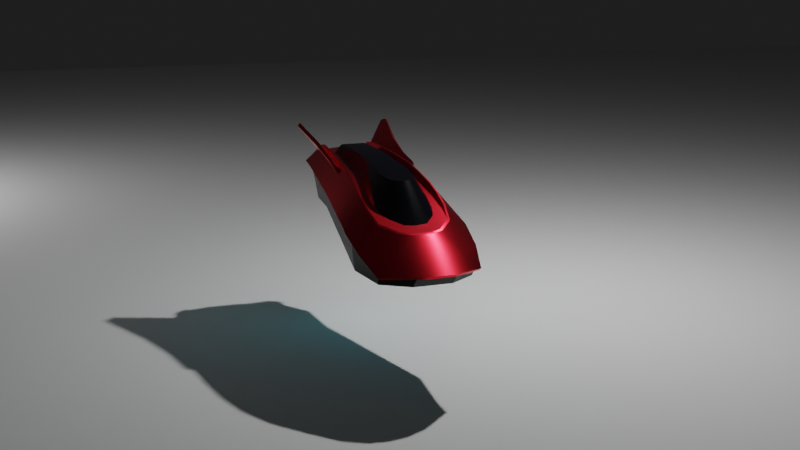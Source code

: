 # Source: Hovercar.blend  (saved by Blender 2.81.16; exported with 4.5.12 LTS)
import bpy
from mathutils import Matrix  # noqa: F401  (used for matrix-valued properties, if any)

bpy.ops.wm.read_factory_settings(use_empty=True)
scene = bpy.context.scene
scene.name = 'Scene'

# ---- collections
col_collection = bpy.data.collections.new('Collection'); scene.collection.children.link(col_collection)
col_hovercar = bpy.data.collections.new('Hovercar'); scene.collection.children.link(col_hovercar)

# ---- materials (node trees are filled in below, after node groups)
mat_chassis = bpy.data.materials.new('Chassis')
mat_chassis.alpha_threshold = 0.0
mat_chassis.use_transparent_shadow = False
mat_chassis.line_color = (0.0, 0.0, 0.0, 1.0)
mat_glow = bpy.data.materials.new('Glow')
mat_frame = bpy.data.materials.new('Frame')
mat_frame.use_transparent_shadow = False
mat_canopy = bpy.data.materials.new('Canopy')
mat_canopy.use_transparent_shadow = False

# ---- material node trees
mat_chassis.use_nodes = True; mat_chassis.node_tree.nodes.clear()
_N = mat_chassis.node_tree.nodes; _L = mat_chassis.node_tree.links
n0 = _N.new('ShaderNodeOutputMaterial'); n0.name = 'Material Output'; n0.location = (300, 300)
n1 = _N.new('ShaderNodeBsdfPrincipled'); n1.name = 'Principled BSDF'; n1.location = (10, 300)
n1.distribution = 'GGX'
n1.subsurface_method = 'BURLEY'
n1.inputs[0].default_value = (0.8, 0.008865, 0.02536, 1.0)
n1.inputs[1].default_value = 1.0
n1.inputs[2].default_value = 0.2821
n1.inputs[3].default_value = 1.45
n1.inputs[19].default_value = 0.1816
n1.inputs[20].default_value = 0.03042
n1.inputs[27].default_value = (0.0, 0.0, 0.0, 1.0)
n1.inputs[28].default_value = 1.0
_L.new(n1.outputs[0], n0.inputs[0])
n0.is_active_output = True
mat_glow.use_nodes = True; mat_glow.node_tree.nodes.clear()
_N = mat_glow.node_tree.nodes; _L = mat_glow.node_tree.links
n0 = _N.new('ShaderNodeOutputMaterial'); n0.name = 'Material Output'; n0.location = (300, 300)
n0.target = 'CYCLES'
n1 = _N.new('ShaderNodeBsdfPrincipled'); n1.name = 'Principled BSDF'; n1.location = (10, 300)
n1.distribution = 'GGX'
n1.subsurface_method = 'BURLEY'
n1.inputs[3].default_value = 1.45
n1.inputs[27].default_value = (0.01698, 0.826, 1.0, 1.0)
n1.inputs[28].default_value = 1.0
n2 = _N.new('ShaderNodeOutputMaterial'); n2.name = 'Material Output.001'; n2.location = (0, 0)
n2.target = 'EEVEE'
n3 = _N.new('ShaderNodeMixShader'); n3.name = 'Mix Shader'; n3.location = (0, 0)
n3.label = 'Disable Shadow'
n3.hide = True
n4 = _N.new('ShaderNodeLightPath'); n4.name = 'Light Path'; n4.location = (0, 0)
n4.hide = True
n5 = _N.new('ShaderNodeBsdfTransparent'); n5.name = 'Transparent BSDF'; n5.location = (0, 0)
n5.hide = True
_L.new(n1.outputs[0], n0.inputs[0])
_L.new(n1.outputs[0], n3.inputs[1])
_L.new(n3.outputs[0], n2.inputs[0])
_L.new(n4.outputs[1], n3.inputs[0])
_L.new(n5.outputs[0], n3.inputs[2])
n0.is_active_output = True
mat_frame.use_nodes = True; mat_frame.node_tree.nodes.clear()
_N = mat_frame.node_tree.nodes; _L = mat_frame.node_tree.links
n0 = _N.new('ShaderNodeOutputMaterial'); n0.name = 'Material Output'; n0.location = (300, 300)
n1 = _N.new('ShaderNodeBsdfPrincipled'); n1.name = 'Principled BSDF'; n1.location = (10, 300)
n1.distribution = 'GGX'
n1.subsurface_method = 'BURLEY'
n1.inputs[0].default_value = (0.01183, 0.01183, 0.01183, 1.0)
n1.inputs[1].default_value = 1.0
n1.inputs[3].default_value = 1.45
n1.inputs[27].default_value = (0.0, 0.0, 0.0, 1.0)
n1.inputs[28].default_value = 1.0
_L.new(n1.outputs[0], n0.inputs[0])
n0.is_active_output = True
mat_canopy.use_nodes = True; mat_canopy.node_tree.nodes.clear()
_N = mat_canopy.node_tree.nodes; _L = mat_canopy.node_tree.links
n0 = _N.new('ShaderNodeOutputMaterial'); n0.name = 'Material Output'; n0.location = (300, 300)
n1 = _N.new('ShaderNodeBsdfPrincipled'); n1.name = 'Principled BSDF'; n1.location = (10, 300)
n1.distribution = 'GGX'
n1.subsurface_method = 'BURLEY'
n1.inputs[0].default_value = (0.0006603, 0.0009105, 0.003795, 1.0)
n1.inputs[2].default_value = 0.1768
n1.inputs[3].default_value = 1.45
n1.inputs[27].default_value = (0.0, 0.0, 0.0, 1.0)
n1.inputs[28].default_value = 1.0
_L.new(n1.outputs[0], n0.inputs[0])
n0.is_active_output = True

# ---- world
world_world = bpy.data.worlds.new('World'); scene.world = world_world
world_world.use_nodes = True; world_world.node_tree.nodes.clear()
_N = world_world.node_tree.nodes; _L = world_world.node_tree.links
n0 = _N.new('ShaderNodeOutputWorld'); n0.name = 'World Output'; n0.location = (300, 300)
n1 = _N.new('ShaderNodeBackground'); n1.name = 'Background'; n1.location = (10, 300)
n1.inputs[0].default_value = (0.01261, 0.01261, 0.01261, 1.0)
_L.new(n1.outputs[0], n0.inputs[0])
n0.is_active_output = True
world_world.color = (0.05088, 0.05088, 0.05088)
world_world.use_sun_shadow = False
world_world.sun_shadow_jitter_overblur = 0.0

# ---- cameras
cam_camera = bpy.data.cameras.new('Camera')
cam_camera.clip_end = 100.0
cam_camera.ortho_scale = 7.314

# ---- lights
light_light = bpy.data.lights.new('Light', 'POINT')
light_light.transmission_factor = 0.0
light_light.energy = 2000.0
light_light.shadow_soft_size = 0.1
light_light.shadow_maximum_resolution = 0.006
light_light.use_absolute_resolution = True
light_light_001 = bpy.data.lights.new('Light.001', 'POINT')
light_light_001.transmission_factor = 0.0
light_light_001.energy = 2000.0
light_light_001.shadow_soft_size = 0.1
light_light_001.shadow_maximum_resolution = 0.006
light_light_001.use_absolute_resolution = True
light_light_002 = bpy.data.lights.new('Light.002', 'POINT')
light_light_002.color = (0.01698, 0.826, 1.0)
light_light_002.transmission_factor = 0.0
light_light_002.energy = 68.4
light_light_002.shadow_soft_size = 0.55
light_light_002.shadow_maximum_resolution = 0.006
light_light_002.use_absolute_resolution = True

# ---- meshes
me_plane = bpy.data.meshes.new('Plane')
me_plane.from_pydata([(-1.0, -1.0, 0.0), (1.0, -1.0, 0.0), (-1.0, 1.0, 0.0), (1.0, 1.0, 0.0)], [], [(0, 1, 3, 2)])
_uv = me_plane.uv_layers.new(name='UVMap')
_uv.uv.foreach_set('vector', [0.0, 0.0, 1.0, 0.0, 1.0, 1.0, 0.0, 1.0])
me_plane.use_remesh_fix_poles = True
me_plane.use_remesh_preserve_attributes = False
me_plane.use_mirror_vertex_groups = False
me_plane.update()
me_cube = bpy.data.meshes.new('Cube')
me_cube.from_pydata([(0.4106, 1.87, 0.8505), (0.549, 0.149, 0.7564), (0.6119, -1.232, 0.3419), (0.0, -2.696, -0.3542), (0.0, 2.193, 0.6424), (0.6701, 1.702, 0.481), (0.0, -2.354, -0.5854), (0.834, -1.229, -0.5854), (0.7391, -2.068, -0.5854), (0.3127, -2.559, -0.3878), (0.0, -2.559, -0.3878), (0.0, -2.305, -0.1314), (0.6077, -0.631, 0.5679), (0.0, -1.669, 0.1507), (0.0, -1.097, 0.7219), (0.0, -0.6046, 0.8036), (0.0, 0.5142, 0.9055), (0.0, 1.422, 0.9055), (0.0, 1.608, 0.7501), (0.3612, -1.42, 0.2227), (0.1653, -1.034, 0.7327), (0.4627, -0.8939, 0.3936), (0.2467, -0.8219, 0.7677), (0.4422, -0.628, 0.4713), (0.2592, -0.6045, 0.8037), (0.2161, -0.9452, 0.7473), (0.4488, -1.168, 0.3029), (0.09202, -1.085, 0.724), (0.1886, -1.634, 0.159), (0.2079, 0.5142, 0.9055), (0.2079, 1.422, 0.9055), (0.0, -0.1682, 0.8531), (0.2296, -0.1673, 0.8531), (0.364, -0.1806, 0.5797), (0.2895, 0.5122, 0.6814), (0.2664, 1.614, 0.7449), (0.0, 0.1562, 0.8847), (0.2142, 0.1568, 0.8847), (0.3157, 0.1515, 0.6449), (0.0, 2.169, 0.7337), (0.8125, -2.239, -0.4377), (0.4679, -2.543, -0.376), (0.2091, -2.67, -0.3612), (0.9346, -1.756, -0.2059), (0.0, -1.904, 0.09455), (0.3419, 2.107, 0.7127), (0.4986, 0.149, 0.6403), (0.5896, -1.233, 0.2833), (0.5573, -0.631, 0.4714), (0.5491, -1.542, 0.1841), (0.3104, -1.835, 0.1088), (0.6186, -0.9094, 0.472), (0.5783, -0.8946, 0.394), (0.5783, -0.2428, 0.6716), (0.5279, -0.2428, 0.568), (0.5099, 0.6366, 0.8073), (0.4595, 0.6366, 0.692), (0.4316, 1.616, 0.867), (0.3812, 1.616, 0.7448), (0.0, 0.9688, 0.9132), (0.2079, 0.9688, 0.9132), (0.278, 1.064, 0.7336), (0.4707, 1.127, 0.8448), (0.4203, 1.127, 0.7389), (0.9802, -1.253, 0.0005722), (0.6495, 2.18, 0.5185), (0.8384, 0.2242, 0.2991), (0.7526, 1.135, 0.4233), (0.5426, -2.192, -0.1906), (0.23, -2.292, -0.1389), (0.1547, -1.901, 0.09396), (0.6441, -1.224, 0.3305), (0.5818, -1.562, 0.1604), (0.4389, 1.855, 0.8456), (0.5733, 0.159, 0.7551), (0.6321, -0.621, 0.5666), (0.643, -0.8994, 0.4707), (0.6027, -0.2328, 0.6703), (0.5343, 0.6466, 0.806), (0.4559, 1.626, 0.8657), (0.4951, 1.137, 0.8436), (0.0, -1.95, 0.0799), (0.3426, -1.856, 0.09235), (0.1626, -1.945, 0.07894), (0.917, -0.5929, 0.1445), (0.9486, -0.9213, 0.08236), (0.8777, -0.1843, 0.2218), (0.7992, 0.6412, 0.3559), (0.6979, 1.711, 0.5006), (0.1857, 2.15, 0.7232), (0.2272, 2.193, 0.634), (0.2272, 2.228, 0.6532), (0.0, 2.241, 0.6616), (0.5198, 2.26, 0.5285), (0.3521, 2.203, 0.6432), (0.5069, 2.232, 0.5093), (0.3521, 2.193, 0.624), (0.7847, -2.237, -0.4618), (0.9068, -1.756, -0.23), (0.9524, -1.253, -0.02352), (0.6217, 2.168, 0.5019), (0.8106, 0.2242, 0.275), (0.7248, 1.135, 0.3992), (0.8892, -0.5929, 0.1204), (0.9208, -0.9213, 0.05826), (0.8499, -0.1843, 0.1977), (0.7714, 0.6412, 0.3318), (0.3127, -2.354, -0.5854), (0.0, -2.672, -0.3931), (0.4679, -2.519, -0.415), (0.2091, -2.646, -0.4001), (0.5471, 2.055, 0.449), (1.448e-16, 2.129, 0.5705), (0.0, 0.9913, 0.0429), (0.5471, 0.9389, 0.04498), (0.3526, 0.9776, 0.04242), (0.3526, 1.157, -0.2698), (0.3526, 2.241, 0.3425), (0.3526, 2.129, 0.5705), (0.0, 2.203, 0.5666), (0.2286, 2.203, 0.5666), (0.4295, 2.203, 0.5666), (0.0, 1.767, 0.1926), (0.583, 1.767, 0.1926), (0.355, 2.203, 0.5666), (0.6095, 1.678, 0.587), (0.9051, -1.245, 0.007747), (0.5688, 2.041, 0.4303), (0.7876, -2.134, -0.3909), (0.0, -2.068, -0.5854), (0.0, -1.229, -0.5854), (0.3526, 1.874, -0.1474), (0.5471, 1.473, 0.2557), (0.4982, 1.946, 0.7536), (0.6479, 0.1773, 0.6268), (0.5676, 1.136, 0.7253), (0.4623, 1.891, 0.8093), (0.6028, 0.1662, 0.7045), (0.5637, 0.646, 0.7561), (0.4828, 1.635, 0.8251), (0.5237, 1.137, 0.7969), (0.6088, 0.6451, 0.6794), (0.524, 1.65, 0.763), (0.8344, 2.005, 1.177), (0.7964, 2.111, 1.144), (0.6838, 0.7273, 0.8153), (0.7209, 1.29, 0.9653), (0.7887, 1.995, 1.227), (0.7444, 2.108, 1.19), (0.656, 0.2673, 0.7586), (0.6461, 0.7218, 0.8499), (0.6725, 1.283, 1.002), (0.6901, 0.2764, 0.7187), (0.3222, 1.158, -0.2698), (0.2917, 1.16, -0.2697), (0.2612, 1.161, -0.2697), (0.2308, 1.162, -0.2696), (0.2003, 1.163, -0.2696), (0.1699, 1.164, -0.2696), (0.1394, 1.165, -0.2695), (0.1089, 1.166, -0.2695), (0.07849, 1.168, -0.2694), (0.04803, 1.169, -0.2694), (0.01757, 1.17, -0.2694), (0.3222, 2.241, 0.3425), (0.2917, 2.241, 0.3425), (0.2612, 2.241, 0.3425), (0.2308, 2.241, 0.3425), (0.2003, 2.241, 0.3425), (0.1699, 2.241, 0.3425), (0.1394, 2.241, 0.3425), (0.1089, 2.241, 0.3425), (0.07849, 2.241, 0.3425), (0.04803, 2.241, 0.3425), (0.01757, 2.241, 0.3425), (0.3222, 2.129, 0.5705), (0.2917, 2.129, 0.5705), (0.2612, 2.129, 0.5705), (0.2308, 2.129, 0.5705), (0.2003, 2.129, 0.5705), (0.1699, 2.129, 0.5705), (0.1394, 2.129, 0.5705), (0.1089, 2.129, 0.5705), (0.07849, 2.129, 0.5705), (0.04803, 2.129, 0.5705), (0.01757, 2.129, 0.5705), (0.01757, 0.9901, 0.04286), (0.04803, 0.989, 0.04282), (0.07849, 0.9878, 0.04278), (0.1089, 0.9867, 0.04274), (0.1394, 0.9856, 0.0427), (0.1699, 0.9844, 0.04266), (0.2003, 0.9833, 0.04262), (0.2308, 0.9822, 0.04258), (0.2612, 0.981, 0.04254), (0.2917, 0.9799, 0.0425), (0.3222, 0.9787, 0.04246), (0.01757, 1.88, -0.1472), (0.04803, 1.88, -0.1472), (0.07849, 1.879, -0.1472), (0.1089, 1.879, -0.1472), (0.1394, 1.878, -0.1473), (0.1699, 1.877, -0.1473), (0.2003, 1.877, -0.1473), (0.2308, 1.876, -0.1473), (0.2612, 1.876, -0.1473), (0.2917, 1.875, -0.1474), (0.3222, 1.875, -0.1474), (0.0, 2.074, 0.5427), (0.0, 2.179, 0.3478), (0.0, 1.848, -0.09438), (0.0, 1.197, -0.2129), (0.0, 1.045, 0.0735), (0.01943, 1.197, -0.2134), (0.01718, 2.179, 0.3478), (0.01757, 2.074, 0.5427), (0.3233, 1.185, -0.2138), (0.2928, 1.186, -0.2133), (0.2623, 1.188, -0.2137), (0.2319, 1.188, -0.2132), (0.2014, 1.19, -0.2136), (0.1709, 1.19, -0.2131), (0.1405, 1.192, -0.2135), (0.11, 1.193, -0.213), (0.07959, 1.195, -0.2134), (0.0491, 1.195, -0.2129), (0.3219, 2.179, 0.3481), (0.2915, 2.179, 0.3481), (0.261, 2.179, 0.348), (0.2305, 2.179, 0.348), (0.2001, 2.179, 0.348), (0.1696, 2.179, 0.348), (0.1392, 2.179, 0.3479), (0.1087, 2.179, 0.3479), (0.07825, 2.179, 0.3479), (0.04779, 2.179, 0.3479), (0.3222, 2.074, 0.5427), (0.2917, 2.074, 0.5427), (0.2612, 2.074, 0.5427), (0.2308, 2.074, 0.5427), (0.2003, 2.074, 0.5427), (0.1699, 2.074, 0.5427), (0.1394, 2.074, 0.5427), (0.1089, 2.074, 0.5427), (0.07849, 2.074, 0.5427), (0.04803, 2.074, 0.5427), (0.02048, 1.044, 0.07346), (0.04989, 1.043, 0.07344), (0.08035, 1.042, 0.0734), (0.1108, 1.041, 0.07336), (0.1413, 1.04, 0.07332), (0.1717, 1.039, 0.07328), (0.2022, 1.037, 0.07324), (0.2326, 1.036, 0.0732), (0.2631, 1.035, 0.07315), (0.2936, 1.034, 0.07311), (0.324, 1.033, 0.07307), (0.01724, 1.848, -0.09412), (0.04776, 1.847, -0.09436), (0.07822, 1.847, -0.09417), (0.1087, 1.846, -0.09437), (0.1391, 1.846, -0.09419), (0.1696, 1.845, -0.09438), (0.2001, 1.844, -0.0942), (0.2305, 1.844, -0.09439), (0.261, 1.843, -0.09422), (0.2914, 1.843, -0.09441), (0.3219, 1.842, -0.09423), (0.4174, 0.9699, 0.04293), (0.4823, 0.9544, 0.04396), (0.5471, 1.054, -0.1569), (0.4823, 1.095, -0.202), (0.4174, 1.137, -0.2472), (0.5471, 2.097, 0.3783), (0.4823, 2.155, 0.364), (0.4174, 2.212, 0.3497), (0.4823, 2.072, 0.5182), (0.4174, 2.11, 0.5531), (0.4174, 1.849, -0.1325), (0.4823, 1.8, -0.1028), (0.5471, 1.751, -0.073), (0.385, 0.9699, 0.04293), (0.385, 1.137, -0.2472), (0.385, 2.212, 0.3497), (0.385, 2.11, 0.5531), (0.385, 1.849, -0.1325), (0.4499, 0.9544, 0.04396), (0.4499, 1.095, -0.202), (0.4499, 2.155, 0.364), (0.4499, 2.072, 0.5182), (0.4499, 1.8, -0.1028), (0.5147, 0.9389, 0.04498), (0.5147, 1.054, -0.1569), (0.5147, 2.097, 0.3783), (0.5147, 2.034, 0.4833), (0.5147, 1.751, -0.073), (0.3876, 1.022, 0.04396), (0.3876, 1.164, -0.202), (0.3876, 2.155, 0.364), (0.3876, 2.057, 0.5463), (0.3876, 1.8, -0.1028), (0.3484, 1.022, 0.04396), (0.3484, 1.164, -0.202), (0.3484, 2.155, 0.364), (0.3484, 2.057, 0.5463), (0.3484, 1.8, -0.1028), (0.4527, 1.998, 0.542), (0.4527, 1.022, 0.04498), (0.4527, 1.137, -0.1569), (0.4527, 2.097, 0.3783), (0.4527, 1.751, -0.073), (0.415, 1.022, 0.04498), (0.415, 1.137, -0.1569), (0.415, 2.097, 0.3783), (0.415, 1.998, 0.542), (0.415, 1.751, -0.073), (0.5184, 1.942, 0.5598), (0.5184, 0.9886, 0.08221), (0.5184, 1.104, -0.1196), (0.5184, 2.041, 0.3962), (0.5184, 1.716, -0.03266), (0.4806, 0.9886, 0.08221), (0.4806, 1.104, -0.1196), (0.4806, 2.041, 0.3962), (0.4806, 1.942, 0.5598), (0.4806, 1.716, -0.03266)], [], [(28, 19, 20, 27), (26, 21, 22, 25), (21, 23, 24, 22), (19, 26, 25, 20), (13, 28, 27, 14), (31, 15, 24, 32), (24, 15, 22), (36, 31, 32, 37), (22, 15, 25), (15, 20, 25), (20, 15, 27), (27, 15, 14), (59, 16, 29, 60), (32, 24, 23, 33), (37, 32, 33, 38), (60, 29, 34, 61), (29, 37, 38, 34), (16, 36, 37, 29), (18, 17, 30, 35), (57, 0, 45, 58), (53, 1, 46, 54), (51, 12, 48, 52), (28, 13, 44, 70), (2, 47, 49), (19, 28, 50, 49), (26, 19, 49, 47), (2, 51, 52, 47), (21, 26, 47, 52), (23, 21, 52, 48), (12, 53, 54, 48), (33, 23, 48, 54), (38, 33, 54, 46), (1, 55, 56, 46), (34, 38, 46, 56), (61, 34, 56, 63), (62, 57, 58, 63), (55, 62, 63, 56), (35, 61, 63, 58), (30, 60, 61, 35), (17, 59, 60, 30), (72, 71, 2, 49), (72, 49, 50, 82), (81, 11, 69, 83), (68, 43, 72, 82), (69, 42, 41, 68), (11, 3, 42, 69), (50, 28, 70), (83, 69, 68, 82), (68, 41, 40, 43), (43, 64, 71, 72), (0, 57, 79, 73), (62, 55, 78, 80), (53, 12, 75, 77), (57, 62, 80, 79), (55, 1, 74, 78), (1, 53, 77, 74), (12, 51, 76, 75), (51, 2, 71, 76), (70, 83, 82, 50), (44, 81, 83, 70), (45, 89, 35, 58), (35, 89, 39, 18), (0, 73, 65, 45), (92, 91, 90, 4), (45, 65, 93, 94), (91, 94, 96, 90), (89, 45, 94, 91), (91, 92, 39, 89), (94, 93, 95, 121, 96), (65, 73, 79, 88), (67, 88, 79, 80), (87, 67, 80, 78), (66, 87, 78, 74), (86, 66, 74, 77), (84, 86, 77, 75), (85, 84, 75, 76), (64, 85, 76, 71), (84, 85, 104, 103), (87, 66, 101, 106), (67, 87, 106, 102), (86, 84, 103, 105), (43, 40, 97, 98), (88, 67, 102, 5), (65, 88, 5, 100), (85, 64, 99, 104), (64, 43, 98, 99), (66, 86, 105, 101), (42, 3, 108, 110), (41, 42, 110, 109), (41, 109, 97, 40), (65, 100, 95, 93), (273, 111, 132, 280), (293, 295, 292, 291, 294), (175, 118, 117, 164), (207, 131, 116, 153), (153, 116, 115, 196), (96, 121, 124), (4, 90, 120, 119), (127, 123, 122), (119, 120, 122), (120, 124, 122), (90, 96, 124, 120), (5, 125, 121, 95, 100), (107, 9, 10, 6), (128, 9, 107, 8), (128, 8, 7, 126), (125, 126, 7, 123), (125, 123, 127), (121, 125, 127), (5, 102, 106, 101, 105, 103, 104, 99, 126, 125), (99, 98, 126), (126, 98, 128), (98, 97, 128), (9, 110, 108, 10), (110, 9, 109), (109, 9, 128, 97), (6, 129, 8, 107), (130, 7, 8, 129), (164, 117, 131, 207), (130, 122, 123, 7), (124, 121, 122), (121, 127, 122), (144, 148, 147, 143), (146, 143, 147, 151), (145, 146, 151, 150), (152, 145, 150, 149), (136, 139, 147, 148), (142, 133, 144, 143), (134, 141, 145, 152), (138, 137, 149, 150), (141, 135, 146, 145), (133, 136, 148, 144), (139, 140, 151, 147), (137, 134, 152, 149), (135, 142, 143, 146), (140, 138, 150, 151), (184, 183, 244, 245), (174, 173, 198, 197), (172, 199, 259, 234), (172, 171, 200, 199), (203, 157, 220, 263), (170, 169, 202, 201), (198, 173, 235, 258), (168, 167, 204, 203), (158, 202, 262, 221), (166, 165, 206, 205), (182, 181, 242, 243), (174, 197, 257, 214), (163, 162, 187, 186), (201, 159, 222, 261), (161, 160, 189, 188), (160, 200, 260, 223), (159, 158, 191, 190), (180, 179, 240, 241), (157, 156, 193, 192), (199, 161, 224, 259), (155, 154, 195, 194), (162, 198, 258, 225), (178, 177, 238, 239), (197, 198, 162, 163), (197, 163, 213, 257), (199, 200, 160, 161), (153, 196, 256, 216), (201, 202, 158, 159), (176, 175, 236, 237), (203, 204, 156, 157), (195, 154, 217, 255), (205, 206, 154, 155), (155, 194, 254, 218), (193, 156, 219, 253), (185, 184, 173, 174), (157, 192, 252, 220), (183, 182, 171, 172), (175, 164, 226, 236), (181, 180, 169, 170), (191, 158, 221, 251), (179, 178, 167, 168), (165, 176, 237, 227), (177, 176, 165, 166), (159, 190, 250, 222), (216, 256, 255, 217), (260, 233, 232, 261), (262, 231, 230, 263), (264, 229, 228, 265), (266, 227, 226, 267), (267, 216, 217, 266), (213, 246, 212, 211), (224, 248, 247, 225), (222, 250, 249, 223), (220, 252, 251, 221), (218, 254, 253, 219), (208, 215, 214, 209), (257, 213, 211, 210), (259, 224, 225, 258), (261, 222, 223, 260), (263, 220, 221, 262), (265, 218, 219, 264), (209, 214, 257, 210), (258, 235, 234, 259), (234, 235, 245, 244), (232, 233, 243, 242), (230, 231, 241, 240), (228, 229, 239, 238), (156, 204, 264, 219), (200, 171, 233, 260), (205, 155, 218, 265), (170, 201, 261, 232), (186, 113, 212, 246), (154, 206, 266, 217), (202, 169, 231, 262), (207, 153, 216, 267), (168, 203, 263, 230), (188, 187, 247, 248), (185, 174, 214, 215), (204, 167, 229, 264), (173, 184, 245, 235), (166, 205, 265, 228), (190, 189, 249, 250), (183, 172, 234, 244), (206, 165, 227, 266), (171, 182, 243, 233), (164, 207, 267, 226), (192, 191, 251, 252), (181, 170, 232, 242), (163, 186, 246, 213), (112, 185, 215, 208), (169, 180, 241, 231), (187, 162, 225, 247), (194, 193, 253, 254), (179, 168, 230, 240), (161, 188, 248, 224), (167, 178, 239, 229), (189, 160, 223, 249), (196, 195, 255, 256), (177, 166, 228, 238), (269, 271, 279, 274, 276), (272, 268, 281, 282), (278, 272, 282, 285), (277, 275, 283, 284), (275, 278, 285, 283), (279, 271, 287, 290), (271, 269, 286, 287), (274, 279, 290, 288), (276, 274, 288, 289), (280, 270, 292, 295), (270, 114, 291, 292), (273, 280, 295, 293), (111, 273, 293, 294), (132, 114, 270, 280), (288, 290, 287, 286, 289), (275, 277, 268, 272, 278), (282, 281, 284, 283, 285), (117, 118, 115, 116, 131), (300, 297, 302, 305), (297, 296, 301, 302), (298, 300, 305, 303), (299, 298, 303, 304), (310, 308, 312, 315), (308, 307, 311, 312), (309, 310, 315, 313), (306, 309, 313, 314), (320, 318, 322, 325), (318, 317, 321, 322), (319, 320, 325, 323), (316, 319, 323, 324), (226, 227, 237, 236)])
me_cube.polygons.foreach_set('use_smooth', [1, 1, 1, 1, 1, 1, 1, 1, 1, 1, 1, 1, 1, 1, 1, 1, 1, 1, 1, 1, 1, 1, 1, 1, 1, 1, 1, 1, 1, 1, 1, 1, 1, 1, 1, 1, 1, 1, 1, 1, 1, 1, 1, 1, 1, 1, 1, 1, 1, 1, 1, 1, 1, 1, 1, 1, 1, 1, 1, 1, 1, 1, 1, 1, 1, 1, 1, 1, 1, 1, 1, 1, 1, 1, 1, 1, 1, 1, 1, 1, 1, 1, 1, 1, 1, 1, 1, 1, 1, 1, 1, 0, 0, 0, 0, 0, 0, 0, 0, 0, 0, 0, 1, 0, 0, 0, 0, 0, 0, 1, 1, 1, 1, 1, 1, 1, 0, 0, 0, 0, 0, 0, 1, 1, 1, 1, 1, 1, 1, 1, 1, 1, 1, 1, 1, 1, 0, 0, 0, 0, 0, 0, 0, 0, 0, 0, 0, 0, 0, 0, 0, 0, 0, 0, 0, 0, 0, 0, 0, 0, 0, 0, 0, 0, 0, 0, 0, 0, 0, 0, 0, 0, 0, 0, 0, 0, 0, 0, 0, 0, 0, 0, 0, 0, 0, 0, 0, 0, 0, 0, 0, 0, 0, 0, 0, 0, 0, 0, 0, 0, 0, 0, 0, 0, 0, 0, 0, 0, 0, 0, 0, 0, 0, 0, 0, 0, 0, 0, 0, 0, 0, 0, 0, 0, 0, 0, 0, 0, 0, 0, 0, 0, 0, 0, 0, 0, 0, 0, 0, 0, 0, 0, 0, 0, 0, 0, 0, 0, 0, 0, 0, 0, 0, 0, 0, 0, 0, 0, 0, 0, 0, 0, 0, 0, 0, 0])
me_cube.polygons.foreach_set('material_index', [3, 3, 3, 3, 3, 3, 3, 3, 3, 3, 3, 3, 3, 3, 3, 3, 3, 3, 3, 0, 0, 0, 0, 0, 0, 0, 0, 0, 0, 0, 0, 0, 0, 0, 0, 0, 0, 0, 3, 3, 0, 0, 0, 0, 0, 0, 0, 0, 0, 0, 0, 0, 0, 0, 0, 0, 0, 0, 0, 0, 0, 0, 0, 0, 0, 0, 0, 0, 0, 0, 0, 0, 0, 0, 0, 0, 0, 0, 0, 0, 0, 0, 0, 0, 0, 0, 0, 0, 0, 0, 0, 2, 2, 2, 2, 2, 2, 2, 2, 2, 2, 2, 0, 2, 2, 2, 2, 2, 2, 0, 0, 0, 0, 0, 0, 0, 2, 2, 2, 2, 2, 2, 0, 0, 0, 0, 0, 0, 0, 0, 0, 0, 0, 0, 0, 0, 1, 2, 2, 2, 2, 2, 2, 2, 2, 2, 1, 2, 2, 2, 2, 2, 2, 1, 2, 2, 2, 2, 1, 2, 2, 2, 2, 2, 1, 2, 2, 2, 2, 2, 2, 2, 2, 2, 2, 2, 2, 2, 2, 2, 1, 1, 1, 1, 1, 1, 1, 1, 1, 1, 1, 1, 1, 1, 1, 1, 1, 1, 1, 1, 1, 1, 1, 2, 2, 2, 2, 1, 2, 2, 2, 2, 1, 2, 2, 2, 2, 1, 2, 2, 2, 2, 1, 2, 2, 1, 2, 2, 1, 2, 2, 2, 2, 1, 2, 2, 2, 2, 2, 2, 2, 2, 2, 2, 2, 2, 2, 2, 2, 2, 2, 2, 2, 1, 1, 1, 1, 1, 1, 1, 1, 1, 1, 1, 1, 1])
_k = set([(0, 45), (0, 57), (0, 73), (1, 53), (1, 55), (2, 49), (2, 51), (3, 42), (4, 90), (5, 100), (5, 102), (9, 10), (9, 128), (12, 51), (12, 53), (13, 28), (14, 27), (17, 30), (18, 35), (19, 26), (19, 28), (20, 25), (20, 27), (21, 23), (21, 26), (22, 24), (22, 25), (23, 33), (24, 32), (29, 37), (29, 60), (30, 35), (30, 60), (32, 37), (33, 38), (34, 38), (34, 61), (35, 61), (39, 89), (40, 41), (40, 43), (40, 97), (41, 42), (43, 64), (44, 70), (45, 58), (45, 89), (46, 54), (46, 56), (47, 49), (47, 52), (48, 52), (48, 54), (49, 50), (50, 70), (55, 62), (56, 63), (57, 62), (58, 63), (64, 85), (65, 73), (65, 88), (65, 93), (66, 86), (66, 87), (67, 87), (67, 88), (71, 72), (71, 76), (72, 82), (73, 79), (74, 77), (74, 78), (75, 76), (75, 77), (78, 80), (79, 80), (81, 83), (82, 83), (84, 85), (84, 86), (90, 96), (91, 92), (91, 94), (93, 94), (93, 95), (95, 100), (95, 121), (96, 121), (97, 98), (97, 109), (97, 128), (99, 104), (101, 105), (101, 106), (102, 106), (103, 104), (103, 105), (108, 110), (109, 110), (121, 125), (125, 126), (126, 128), (133, 144), (134, 152), (136, 148), (137, 149), (143, 144), (143, 146), (143, 147), (144, 148), (145, 146), (145, 152), (147, 148), (147, 151), (149, 150), (149, 152), (150, 151)])
me_cube.attributes.new('sharp_edge', 'BOOLEAN', 'EDGE').data.foreach_set('value', [ (min(e.vertices), max(e.vertices)) in _k for e in me_cube.edges])
_uv = me_cube.uv_layers.new(name='UVMap')
_uv.uv.foreach_set('vector', [0.0, 0.0, 0.0, 0.0, 0.0, 0.0, 0.0, 0.0, 0.0, 0.0, 0.0, 0.0, 0.0, 0.0, 0.0, 0.0, 0.0, 0.0, 0.0, 0.0, 0.0, 0.0, 0.0, 0.0, 0.0, 0.0, 0.0, 0.0, 0.0, 0.0, 0.0, 0.0, 0.0, 0.0, 0.0, 0.0, 0.0, 0.0, 0.0, 0.0, 0.0, 0.0, 0.0, 0.0, 0.0, 0.0, 0.0, 0.0, 0.0, 0.0, 0.0, 0.0, 0.0, 0.0, 0.0, 0.0, 0.0, 0.0, 0.0, 0.0, 0.0, 0.0, 0.0, 0.0, 0.0, 0.0, 0.0, 0.0, 0.0, 0.0, 0.0, 0.0, 0.0, 0.0, 0.0, 0.0, 0.0, 0.0, 0.0, 0.0, 0.0, 0.0, 0.0, 0.0, 0.0, 0.0, 0.0, 0.0, 0.0, 0.0, 0.0, 0.0, 0.0, 0.0, 0.0, 0.0, 0.0, 0.0, 0.0, 0.0, 0.0, 0.0, 0.0, 0.0, 0.0, 0.0, 0.0, 0.0, 0.0, 0.0, 0.0, 0.0, 0.0, 0.0, 0.0, 0.0, 0.0, 0.0, 0.0, 0.0, 0.0, 0.0, 0.0, 0.0, 0.0, 0.0, 0.0, 0.0, 0.0, 0.0, 0.0, 0.0, 0.0, 0.0, 0.0, 0.0, 0.0, 0.0, 0.0, 0.0, 0.0, 0.0, 0.0, 0.0, 0.0, 0.0, 0.0, 0.0, 0.0, 0.0, 0.0, 0.0, 0.0, 0.0, 0.0, 0.0, 0.0, 0.0, 0.0, 0.0, 0.0, 0.0, 0.0, 0.0, 0.0, 0.0, 0.0, 0.0, 0.0, 0.0, 0.0, 0.0, 0.0, 0.0, 0.0, 0.0, 0.0, 0.0, 0.0, 0.0, 0.0, 0.0, 0.0, 0.0, 0.0, 0.0, 0.0, 0.0, 0.0, 0.0, 0.0, 0.0, 0.0, 0.0, 0.0, 0.0, 0.0, 0.0, 0.0, 0.0, 0.0, 0.0, 0.0, 0.0, 0.0, 0.0, 0.0, 0.0, 0.0, 0.0, 0.0, 0.0, 0.0, 0.0, 0.0, 0.0, 0.0, 0.0, 0.0, 0.0, 0.0, 0.0, 0.0, 0.0, 0.0, 0.0, 0.0, 0.0, 0.0, 0.0, 0.0, 0.0, 0.0, 0.0, 0.0, 0.0, 0.0, 0.0, 0.0, 0.0, 0.0, 0.0, 0.0, 0.0, 0.0, 0.0, 0.0, 0.0, 0.0, 0.0, 0.0, 0.0, 0.0, 0.0, 0.0, 0.0, 0.0, 0.0, 0.0, 0.0, 0.0, 0.0, 0.0, 0.0, 0.0, 0.0, 0.0, 0.0, 0.0, 0.0, 0.0, 0.0, 0.0, 0.0, 0.0, 0.0, 0.0, 0.0, 0.0, 0.0, 0.0, 0.0, 0.0, 0.0, 0.0, 0.0, 0.0, 0.0, 0.0, 0.0, 0.0, 0.0, 0.0, 0.0, 0.0, 0.0, 0.0, 0.0, 0.0, 0.0, 0.0, 0.0, 0.0, 0.0, 0.0, 0.0, 0.0, 0.0, 0.0, 0.0, 0.0, 0.0, 0.0, 0.0, 0.0, 0.0, 0.0, 0.0, 0.0, 0.0, 0.0, 0.0, 0.0, 0.0, 0.0, 0.0, 0.0, 0.0, 0.0, 0.0, 0.0, 0.0, 0.0, 0.0, 0.0, 0.0, 0.0, 0.0, 0.0, 0.0, 0.0, 0.0, 0.0, 0.0, 0.0, 0.0, 0.0, 0.0, 0.0, 0.0, 0.0, 0.0, 0.0, 0.0, 0.0, 0.0, 0.0, 0.0, 0.0, 0.0, 0.0, 0.0, 0.0, 0.0, 0.0, 0.0, 0.0, 0.0, 0.0, 0.0, 0.0, 0.0, 0.0, 0.0, 0.0, 0.0, 0.0, 0.0, 0.0, 0.0, 0.0, 0.0, 0.0, 0.0, 0.0, 0.0, 0.0, 0.0, 0.0, 0.0, 0.0, 0.0, 0.0, 0.0, 0.0, 0.0, 0.0, 0.0, 0.0, 0.0, 0.0, 0.0, 0.0, 0.0, 0.0, 0.0, 0.0, 0.0, 0.0, 0.0, 0.0, 0.0, 0.0, 0.0, 0.0, 0.0, 0.0, 0.0, 0.0, 0.0, 0.0, 0.0, 0.0, 0.0, 0.0, 0.0, 0.0, 0.0, 0.0, 0.0, 0.0, 0.0, 0.0, 0.0, 0.0, 0.0, 0.0, 0.0, 0.0, 0.0, 0.0, 0.0, 0.0, 0.0, 0.0, 0.0, 0.0, 0.0, 0.0, 0.0, 0.0, 0.0, 0.0, 0.0, 0.0, 0.0, 0.0, 0.0, 0.0, 0.0, 0.0, 0.0, 0.0, 0.0, 0.0, 0.0, 0.0, 0.0, 0.0, 0.0, 0.0, 0.0, 0.0, 0.0, 0.0, 0.0, 0.0, 0.0, 0.0, 0.0, 0.0, 0.0, 0.0, 0.0, 0.0, 0.0, 0.0, 0.0, 0.0, 0.0, 0.0, 0.0, 0.0, 0.0, 0.0, 0.0, 0.0, 0.0, 0.0, 0.0, 0.0, 0.0, 0.0, 0.0, 0.0, 0.0, 0.0, 0.0, 0.0, 0.0, 0.0, 0.0, 0.0, 0.0, 0.0, 0.0, 0.0, 0.0, 0.0, 0.0, 0.0, 0.0, 0.0, 0.0, 0.0, 0.0, 0.0, 0.0, 0.0, 0.0, 0.0, 0.0, 0.0, 0.0, 0.0, 0.0, 0.0, 0.0, 0.0, 0.0, 0.0, 0.0, 0.0, 0.0, 0.0, 0.0, 0.0, 0.0, 0.0, 0.0, 0.0, 0.0, 0.0, 0.0, 0.0, 0.0, 0.0, 0.0, 0.0, 0.0, 0.0, 0.0, 0.0, 0.0, 0.0, 0.0, 0.0, 0.0, 0.0, 0.0, 0.0, 0.0, 0.0, 0.0, 0.0, 0.0, 0.0, 0.0, 0.0, 0.0, 0.0, 0.0, 0.0, 0.0, 0.0, 0.0, 0.0, 0.0, 0.0, 0.0, 0.0, 0.0, 0.0, 0.0, 0.0, 0.0, 0.0, 0.0, 0.0, 0.0, 0.0, 0.0, 0.0, 0.0, 0.0, 0.0, 0.0, 0.0, 0.0, 0.0, 0.0, 0.0, 0.0, 0.0, 0.0, 0.0, 0.0, 0.0, 0.0, 0.0, 0.0, 0.0, 0.0, 0.0, 0.0, 0.0, 0.0, 0.0, 0.0, 0.0, 0.0, 0.0, 0.0, 0.0, 0.0, 0.0, 0.0, 0.0, 0.0, 0.0, 0.0, 0.0, 0.0, 0.0, 0.0, 0.0, 0.0, 0.0, 0.0, 0.0, 0.0, 0.0, 0.0, 0.0, 0.0, 0.0, 0.0, 0.0, 0.0, 0.0, 0.0, 0.0, 0.0, 0.0, 0.0, 0.0, 0.0, 0.0, 0.0, 0.0, 0.0, 0.0, 0.0, 0.0, 0.0, 0.0, 0.0, 0.0, 0.0, 0.0, 0.0, 0.0, 0.0, 0.0, 0.0, 0.0, 0.0, 0.0, 0.0, 0.0, 0.0, 0.0, 0.0, 0.0, 0.0, 0.0, 0.0, 0.0, 0.0, 0.0, 0.0, 0.0, 0.0, 0.0, 0.0, 0.0, 0.0, 0.0, 0.0, 0.0, 0.0, 0.0, 0.0, 0.0, 0.0, 0.0, 0.0, 0.0, 0.0, 0.0, 0.0, 0.0, 0.0, 0.0, 0.0, 0.0, 0.0, 0.0, 0.0, 0.0, 0.0, 0.0, 0.0, 0.0, 0.0, 0.0, 0.0, 0.0, 0.0, 0.0, 0.0, 0.0, 0.0, 0.0, 0.0, 0.0, 0.0, 0.0, 0.0, 0.0, 0.0, 0.0, 0.0, 0.0, 0.0, 0.0, 0.0, 0.0, 0.0, 0.0, 0.0, 0.0, 0.0, 0.0, 0.0, 0.0, 0.0, 0.0, 0.0, 0.0, 0.0, 0.0, 0.0, 0.0, 0.0, 0.0, 0.0, 0.0, 0.0, 0.0, 0.0, 0.0, 0.0, 0.0, 0.0, 0.0, 0.0, 0.0, 0.0, 0.0, 0.0, 0.0, 0.0, 0.0, 0.0, 0.0, 0.0, 0.0, 0.0, 0.0, 0.0, 0.0, 0.0, 0.0, 0.0, 0.0, 0.0, 0.0, 0.0, 0.0, 0.0, 0.0, 0.0, 0.0, 0.0, 0.0, 0.0, 0.0, 0.0, 0.0, 0.0, 0.0, 0.0, 0.0, 0.0, 0.0, 0.0, 0.0, 0.0, 0.0, 0.0, 0.0, 0.0, 0.0, 0.0, 0.0, 0.0, 0.0, 0.0, 0.0, 0.0, 0.0, 0.0, 0.0, 0.0, 0.0, 0.0, 0.0, 0.0, 0.0, 0.0, 0.0, 0.0, 0.0, 0.0, 0.0, 0.0, 0.0, 0.0, 0.0, 0.0, 0.0, 0.0, 0.0, 0.0, 0.0, 0.0, 0.0, 0.0, 0.0, 0.0, 0.0, 0.0, 0.0, 0.0, 0.0, 0.0, 0.0, 0.0, 0.0, 0.0, 0.0, 0.0, 0.0, 0.0, 0.0, 0.0, 0.0, 0.0, 0.0, 0.0, 0.0, 0.0, 0.0, 0.0, 0.0, 0.0, 0.0, 0.0, 0.0, 0.0, 0.0, 0.0, 0.0, 0.0, 0.0, 0.0, 0.0, 0.0, 0.0, 0.0, 0.0, 0.0, 0.0, 0.0, 0.0, 0.0, 0.0, 0.0, 0.0, 0.0, 0.0, 0.0, 0.0, 0.0, 0.0, 0.0, 0.0, 0.0, 0.0, 0.0, 0.0, 0.0, 0.0, 0.0, 0.0, 0.0, 0.0, 0.0, 0.0, 0.0, 0.0, 0.0, 0.0, 0.0, 0.0, 0.0, 0.0, 0.0, 0.0, 0.0, 0.0, 0.0, 0.0, 0.0, 0.0, 0.0, 0.0, 0.0, 0.0, 0.0, 0.0, 0.0, 0.0, 0.0, 0.0, 0.0, 0.0, 0.0, 0.0, 0.0, 0.0, 0.0, 0.0, 0.0, 0.0, 0.0, 0.0, 0.0, 0.0, 0.0, 0.0, 0.0, 0.0, 0.0, 0.0, 0.0, 0.0, 0.0, 0.0, 0.0, 0.0, 0.0, 0.0, 0.0, 0.0, 0.0, 0.0, 0.0, 0.0, 0.0, 0.0, 0.0, 0.0, 0.0, 0.0, 0.0, 0.0, 0.0, 0.0, 0.0, 0.0, 0.0, 0.0, 0.0, 0.0, 0.0, 0.0, 0.0, 0.0, 0.0, 0.0, 0.0, 0.0, 0.0, 0.0, 0.0, 0.0, 0.0, 0.0, 0.0, 0.0, 0.0, 0.0, 0.0, 0.0, 0.0, 0.0, 0.0, 0.0, 0.0, 0.0, 0.0, 0.0, 0.0, 0.0, 0.0, 0.0, 0.0, 0.0, 0.0, 0.0, 0.0, 0.0, 0.0, 0.0, 0.0, 0.0, 0.0, 0.0, 0.0, 0.0, 0.0, 0.0, 0.0, 0.0, 0.0, 0.0, 0.0, 0.0, 0.0, 0.0, 0.0, 0.0, 0.0, 0.0, 0.0, 0.0, 0.0, 0.0, 0.0, 0.0, 0.0, 0.0, 0.0, 0.0, 0.0, 0.0, 0.0, 0.0, 0.0, 0.0, 0.0, 0.0, 0.0, 0.0, 0.0, 0.0, 0.0, 0.0, 0.0, 0.0, 0.0, 0.0, 0.0, 0.0, 0.0, 0.0, 0.0, 0.0, 0.0, 0.0, 0.0, 0.0, 0.0, 0.0, 0.0, 0.0, 0.0, 0.0, 0.0, 0.0, 0.0, 0.0, 0.0, 0.0, 0.0, 0.0, 0.0, 0.0, 0.0, 0.0, 0.0, 0.0, 0.0, 0.0, 0.0, 0.0, 0.0, 0.0, 0.0, 0.0, 0.0, 0.0, 0.0, 0.0, 0.0, 0.0, 0.0, 0.0, 0.0, 0.0, 0.0, 0.0, 0.0, 0.0, 0.0, 0.0, 0.0, 0.0, 0.0, 0.0, 0.0, 0.0, 0.0, 0.0, 0.0, 0.0, 0.0, 0.0, 0.0, 0.0, 0.0, 0.0, 0.0, 0.0, 0.0, 0.0, 0.0, 0.0, 0.0, 0.0, 0.0, 0.0, 0.0, 0.0, 0.0, 0.0, 0.0, 0.0, 0.0, 0.0, 0.0, 0.0, 0.0, 0.0, 0.0, 0.0, 0.0, 0.0, 0.0, 0.0, 0.0, 0.0, 0.0, 0.0, 0.0, 0.0, 0.0, 0.0, 0.0, 0.0, 0.0, 0.0, 0.0, 0.0, 0.0, 0.0, 0.0, 0.0, 0.0, 0.0, 0.0, 0.0, 0.0, 0.0, 0.0, 0.0, 0.0, 0.0, 0.0, 0.0, 0.0, 0.0, 0.0, 0.0, 0.0, 0.0, 0.0, 0.0, 0.0, 0.0, 0.0, 0.0, 0.0, 0.0, 0.0, 0.0, 0.0, 0.0, 0.0, 0.0, 0.0, 0.0, 0.0, 0.0, 0.0, 0.0, 0.0, 0.0, 0.0, 0.0, 0.0, 0.0, 0.0, 0.0, 0.0, 0.0, 0.0, 0.0, 0.0, 0.0, 0.0, 0.0, 0.0, 0.0, 0.0, 0.0, 0.0, 0.0, 0.0, 0.0, 0.0, 0.0, 0.0, 0.0, 0.0, 0.0, 0.0, 0.0, 0.0, 0.0, 0.0, 0.0, 0.0, 0.0, 0.0, 0.0, 0.0, 0.0, 0.0, 0.0, 0.0, 0.0, 0.0, 0.0, 0.0, 0.0, 0.0, 0.0, 0.0, 0.0, 0.0, 0.0, 0.0, 0.0, 0.0, 0.0, 0.0, 0.0, 0.0, 0.0, 0.0, 0.0, 0.0, 0.0, 0.0, 0.0, 0.0, 0.0, 0.0, 0.0, 0.0, 0.0, 0.0, 0.0, 0.0, 0.0, 0.0, 0.0, 0.0, 0.0, 0.0, 0.0, 0.0, 0.0, 0.0, 0.0, 0.0, 0.0, 0.0, 0.0, 0.0, 0.0, 0.0, 0.0, 0.0, 0.0, 0.0, 0.0, 0.0, 0.0, 0.0, 0.0, 0.0, 0.0, 0.0, 0.0, 0.0, 0.0, 0.0, 0.0, 0.0, 0.0, 0.0, 0.0, 0.0, 0.0, 0.0, 0.0, 0.0, 0.0, 0.0, 0.0, 0.0, 0.0, 0.0, 0.0, 0.0, 0.0, 0.0, 0.0, 0.0, 0.0, 0.0, 0.0, 0.0, 0.0, 0.0, 0.0, 0.0, 0.0, 0.0, 0.0, 0.0, 0.0, 0.0, 0.0, 0.0, 0.0, 0.0, 0.0, 0.0, 0.0, 0.0, 0.0, 0.0, 0.0, 0.0, 0.0, 0.0, 0.0, 0.0, 0.0, 0.0, 0.0, 0.0, 0.0, 0.0, 0.0, 0.0, 0.0, 0.0, 0.0, 0.0, 0.0, 0.0, 0.0, 0.0, 0.0, 0.0, 0.0, 0.0, 0.0, 0.0, 0.0, 0.0, 0.0, 0.0, 0.0, 0.0, 0.0, 0.0, 0.0, 0.0, 0.0, 0.0, 0.0, 0.0, 0.0, 0.0, 0.0, 0.0, 0.0, 0.0, 0.0, 0.0, 0.0, 0.0, 0.0, 0.0, 0.0, 0.0, 0.0, 0.0, 0.0, 0.0, 0.0, 0.0, 0.0, 0.0, 0.0, 0.0, 0.0, 0.0, 0.0, 0.0, 0.0, 0.0, 0.0, 0.0, 0.0, 0.0, 0.0, 0.0, 0.0, 0.0, 0.0, 0.0, 0.0, 0.0, 0.0, 0.0, 0.0, 0.0, 0.0, 0.0, 0.0, 0.0, 0.0, 0.0, 0.0, 0.0, 0.0, 0.0, 0.0, 0.0, 0.0, 0.0, 0.0, 0.0, 0.0, 0.0, 0.0, 0.0, 0.0, 0.0, 0.0, 0.0, 0.0, 0.0, 0.0, 0.0, 0.0, 0.0, 0.0, 0.0, 0.0, 0.0, 0.0, 0.0, 0.0, 0.0, 0.0, 0.0, 0.0, 0.0, 0.0, 0.0, 0.0, 0.0, 0.0, 0.0, 0.0, 0.0, 0.0, 0.0, 0.0, 0.0, 0.0, 0.0, 0.0, 0.0, 0.0, 0.0, 0.0, 0.0, 0.0, 0.0, 0.0, 0.0, 0.0, 0.0, 0.0, 0.0, 0.0, 0.0, 0.0, 0.0, 0.0, 0.0, 0.0, 0.0, 0.0, 0.0, 0.0, 0.0, 0.0, 0.0, 0.0, 0.0, 0.0, 0.0, 0.0, 0.0, 0.0, 0.0, 0.0, 0.0, 0.0, 0.0, 0.0, 0.0, 0.0, 0.0, 0.0, 0.0, 0.0, 0.0, 0.0, 0.0, 0.0, 0.0, 0.0, 0.0, 0.0, 0.0, 0.0, 0.0, 0.0, 0.0, 0.0, 0.0, 0.0, 0.0, 0.0, 0.0, 0.0, 0.0, 0.0, 0.0, 0.0, 0.0, 0.0, 0.0, 0.0, 0.0, 0.0, 0.0, 0.0, 0.0, 0.0, 0.0, 0.0, 0.0, 0.0, 0.0, 0.0, 0.0, 0.0, 0.0, 0.0, 0.0, 0.0, 0.0, 0.0, 0.0, 0.0, 0.0, 0.0, 0.0, 0.0, 0.0, 0.0, 0.0, 0.0, 0.0, 0.0, 0.0, 0.0, 0.0, 0.0, 0.0, 0.0, 0.0, 0.0, 0.0, 0.0, 0.0, 0.0, 0.0, 0.0, 0.0, 0.0, 0.0, 0.0, 0.0, 0.0, 0.0, 0.0, 0.0, 0.0, 0.0, 0.0, 0.0, 0.0, 0.0, 0.0, 0.0, 0.0, 0.0, 0.0, 0.0, 0.0, 0.0, 0.0, 0.0, 0.0, 0.0, 0.0, 0.0, 0.0, 0.0, 0.0, 0.0, 0.0, 0.0, 0.0, 0.0, 0.0, 0.0, 0.0, 0.0, 0.0, 0.0, 0.0, 0.0, 0.0, 0.0, 0.0, 0.0, 0.0, 0.0, 0.0, 0.0, 0.0, 0.0, 0.0, 0.0, 0.0, 0.0, 0.0, 0.0, 0.0, 0.0, 0.0, 0.0, 0.0, 0.0, 0.0, 0.0, 0.0, 0.0, 0.0, 0.0, 0.0, 0.0, 0.0, 0.0, 0.0, 0.0, 0.0, 0.0, 0.0, 0.0, 0.0, 0.0, 0.0, 0.0, 0.0, 0.0, 0.0, 0.0, 0.0, 0.0, 0.0, 0.0, 0.0, 0.0, 0.0, 0.0, 0.0, 0.0, 0.0, 0.0, 0.0, 0.0, 0.0, 0.0, 0.0, 0.0, 0.0, 0.0, 0.0, 0.0, 0.0, 0.0, 0.0, 0.0, 0.0, 0.0, 0.0, 0.0, 0.0, 0.0, 0.0, 0.0, 0.0, 0.0, 0.0, 0.0, 0.0, 0.0, 0.0, 0.0, 0.0, 0.0, 0.0, 0.0, 0.0, 0.0, 0.0, 0.0, 0.0, 0.0, 0.0, 0.0, 0.0, 0.0, 0.0, 0.0, 0.0, 0.0, 0.0, 0.0, 0.0, 0.0, 0.0, 0.0, 0.0, 0.0, 0.0, 0.0, 0.0, 0.0, 0.0, 0.0, 0.0, 0.0, 0.0, 0.0, 0.0, 0.0, 0.0, 0.0, 0.0, 0.0, 0.0, 0.0, 0.0, 0.0, 0.0, 0.0, 0.0, 0.0, 0.0, 0.0, 0.0, 0.0, 0.0, 0.0, 0.0, 0.0, 0.0, 0.0, 0.0, 0.0, 0.0, 0.0, 0.0, 0.0, 0.0, 0.0, 0.0, 0.0, 0.0, 0.0, 0.0, 0.0, 0.0, 0.0, 0.0, 0.0, 0.0, 0.0, 0.0, 0.0, 0.0, 0.0, 0.0, 0.0, 0.0, 0.0, 0.0, 0.0, 0.0, 0.0, 0.0, 0.0, 0.0, 0.0, 0.0, 0.0, 0.0, 0.0, 0.0, 0.0, 0.0, 0.0, 0.0, 0.0, 0.0, 0.0, 0.0, 0.0, 0.0, 0.0, 0.0, 0.0, 0.0, 0.0, 0.0, 0.0, 0.0, 0.0, 0.0, 0.0, 0.0, 0.0, 0.0, 0.0, 0.0, 0.0, 0.0, 0.0, 0.0, 0.0, 0.0, 0.0, 0.0, 0.0, 0.0, 0.0, 0.0, 0.0, 0.0, 0.0, 0.0, 0.0, 0.0, 0.0, 0.0, 0.0, 0.0, 0.0, 0.0, 0.0, 0.0, 0.0, 0.0, 0.0, 0.0, 0.0, 0.0, 0.0, 0.0, 0.0, 0.0, 0.0, 0.0, 0.0, 0.0, 0.0, 0.0, 0.0, 0.0, 0.0, 0.0, 0.0, 0.0, 0.0, 0.0, 0.0, 0.0, 0.0, 0.0, 0.0, 0.0, 0.0, 0.0, 0.0, 0.0, 0.0, 0.0, 0.0, 0.0, 0.0, 0.0, 0.0, 0.0, 0.0, 0.0, 0.0, 0.0, 0.0, 0.0, 0.0, 0.0, 0.0, 0.0, 0.0, 0.0, 0.0, 0.0, 0.0, 0.0, 0.0, 0.0, 0.0, 0.0, 0.0, 0.0, 0.0, 0.0, 0.0, 0.0, 0.0, 0.0, 0.0, 0.0, 0.0, 0.0, 0.0, 0.0, 0.0, 0.0, 0.0, 0.0, 0.0, 0.0, 0.0, 0.0, 0.0, 0.0, 0.0, 0.0, 0.0, 0.0, 0.0, 0.0, 0.0, 0.0, 0.0, 0.0, 0.0, 0.0, 0.0, 0.0, 0.0, 0.0, 0.0, 0.0, 0.0, 0.0, 0.0, 0.0, 0.0, 0.0, 0.0, 0.0, 0.0, 0.0, 0.0, 0.0, 0.0, 0.0, 0.0, 0.0, 0.0, 0.0, 0.0, 0.0, 0.0, 0.0, 0.0, 0.0, 0.0, 0.0, 0.0, 0.0, 0.0, 0.0, 0.0, 0.0, 0.0, 0.0, 0.0, 0.0, 0.0, 0.0, 0.0, 0.0, 0.0, 0.0, 0.0, 0.0, 0.0, 0.0])
_ca = me_cube.color_attributes.new('Col', 'BYTE_COLOR', 'CORNER')
_ca.data.foreach_set('color', [0.003677, 0.003677, 0.008023, 1.0, 0.003677, 0.003677, 0.008023, 1.0, 0.003677, 0.003677, 0.008023, 1.0, 0.003677, 0.003677, 0.008023, 1.0, 0.003677, 0.003677, 0.008023, 1.0, 0.003677, 0.003677, 0.008023, 1.0, 0.003677, 0.003677, 0.008023, 1.0, 0.003677, 0.003677, 0.008023, 1.0, 0.003677, 0.003677, 0.008023, 1.0, 0.003677, 0.003677, 0.008023, 1.0, 0.003677, 0.003677, 0.008023, 1.0, 0.003677, 0.003677, 0.008023, 1.0, 0.003677, 0.003677, 0.008023, 1.0, 0.003677, 0.003677, 0.008023, 1.0, 0.003677, 0.003677, 0.008023, 1.0, 0.003677, 0.003677, 0.008023, 1.0, 0.003677, 0.003677, 0.008023, 1.0, 0.003677, 0.003677, 0.008023, 1.0, 0.003677, 0.003677, 0.008023, 1.0, 0.003677, 0.003677, 0.008023, 1.0, 0.003677, 0.003677, 0.008023, 1.0, 0.003677, 0.003677, 0.008023, 1.0, 0.003677, 0.003677, 0.008023, 1.0, 0.003677, 0.003677, 0.008023, 1.0, 0.003677, 0.003677, 0.008023, 1.0, 0.003677, 0.003677, 0.008023, 1.0, 0.003677, 0.003677, 0.008023, 1.0, 0.003677, 0.003677, 0.008023, 1.0, 0.003677, 0.003677, 0.008023, 1.0, 0.003677, 0.003677, 0.008023, 1.0, 0.003677, 0.003677, 0.008023, 1.0, 0.003677, 0.003677, 0.008023, 1.0, 0.003677, 0.003677, 0.008023, 1.0, 0.003677, 0.003677, 0.008023, 1.0, 0.003677, 0.003677, 0.008023, 1.0, 0.003677, 0.003677, 0.008023, 1.0, 0.003677, 0.003677, 0.008023, 1.0, 0.003677, 0.003677, 0.008023, 1.0, 0.003677, 0.003677, 0.008023, 1.0, 0.003677, 0.003677, 0.008023, 1.0, 0.003677, 0.003677, 0.008023, 1.0, 0.003677, 0.003677, 0.008023, 1.0, 0.003677, 0.003677, 0.008023, 1.0, 0.003677, 0.003677, 0.008023, 1.0, 0.003677, 0.003677, 0.008023, 1.0, 0.003677, 0.003677, 0.008023, 1.0, 0.003677, 0.003677, 0.008023, 1.0, 0.003677, 0.003677, 0.008023, 1.0, 0.003677, 0.003677, 0.008023, 1.0, 0.003677, 0.003677, 0.008023, 1.0, 0.003677, 0.003677, 0.008023, 1.0, 0.003677, 0.003677, 0.008023, 1.0, 0.003677, 0.003677, 0.008023, 1.0, 0.003677, 0.003677, 0.008023, 1.0, 0.003677, 0.003677, 0.008023, 1.0, 0.003677, 0.003677, 0.008023, 1.0, 0.003677, 0.003677, 0.008023, 1.0, 0.003677, 0.003677, 0.008023, 1.0, 0.003677, 0.003677, 0.008023, 1.0, 0.003677, 0.003677, 0.008023, 1.0, 0.003677, 0.003677, 0.008023, 1.0, 0.003677, 0.003677, 0.008023, 1.0, 0.003677, 0.003677, 0.008023, 1.0, 0.003677, 0.003677, 0.008023, 1.0, 0.003677, 0.003677, 0.008023, 1.0, 0.003677, 0.003677, 0.008023, 1.0, 0.003677, 0.003677, 0.008023, 1.0, 0.003677, 0.003677, 0.008023, 1.0, 0.003677, 0.003677, 0.008023, 1.0, 0.003677, 0.003677, 0.008023, 1.0, 0.003677, 0.003677, 0.008023, 1.0, 1.0, 1.0, 1.0, 1.0, 1.0, 1.0, 1.0, 1.0, 1.0, 1.0, 1.0, 1.0, 1.0, 1.0, 1.0, 1.0, 1.0, 1.0, 1.0, 1.0, 1.0, 1.0, 1.0, 1.0, 1.0, 1.0, 1.0, 1.0, 1.0, 1.0, 1.0, 1.0, 1.0, 1.0, 1.0, 1.0, 1.0, 1.0, 1.0, 1.0, 1.0, 1.0, 1.0, 1.0, 1.0, 1.0, 1.0, 1.0, 1.0, 1.0, 1.0, 1.0, 1.0, 1.0, 1.0, 1.0, 1.0, 1.0, 1.0, 1.0, 1.0, 1.0, 1.0, 1.0, 1.0, 1.0, 1.0, 1.0, 1.0, 1.0, 1.0, 1.0, 1.0, 1.0, 1.0, 1.0, 1.0, 1.0, 1.0, 1.0, 1.0, 1.0, 1.0, 1.0, 1.0, 1.0, 1.0, 1.0, 1.0, 1.0, 1.0, 1.0, 1.0, 1.0, 1.0, 1.0, 1.0, 1.0, 1.0, 1.0, 1.0, 1.0, 1.0, 1.0, 1.0, 1.0, 1.0, 1.0, 1.0, 1.0, 1.0, 1.0, 1.0, 1.0, 1.0, 1.0, 1.0, 1.0, 1.0, 1.0, 1.0, 1.0, 1.0, 1.0, 1.0, 1.0, 1.0, 1.0, 1.0, 1.0, 1.0, 1.0, 1.0, 1.0, 1.0, 1.0, 1.0, 1.0, 1.0, 1.0, 1.0, 1.0, 1.0, 1.0, 1.0, 1.0, 1.0, 1.0, 1.0, 1.0, 1.0, 1.0, 1.0, 1.0, 1.0, 1.0, 1.0, 1.0, 1.0, 1.0, 1.0, 1.0, 1.0, 1.0, 1.0, 1.0, 1.0, 1.0, 1.0, 1.0, 1.0, 1.0, 1.0, 1.0, 1.0, 1.0, 1.0, 1.0, 1.0, 1.0, 1.0, 1.0, 1.0, 1.0, 1.0, 1.0, 1.0, 1.0, 1.0, 1.0, 1.0, 1.0, 1.0, 1.0, 1.0, 1.0, 1.0, 1.0, 1.0, 1.0, 1.0, 1.0, 1.0, 1.0, 1.0, 1.0, 1.0, 1.0, 1.0, 1.0, 1.0, 1.0, 1.0, 1.0, 1.0, 1.0, 1.0, 1.0, 1.0, 1.0, 1.0, 1.0, 1.0, 1.0, 1.0, 1.0, 1.0, 1.0, 1.0, 1.0, 1.0, 1.0, 1.0, 1.0, 1.0, 1.0, 1.0, 1.0, 1.0, 1.0, 1.0, 1.0, 1.0, 1.0, 1.0, 1.0, 1.0, 1.0, 1.0, 1.0, 1.0, 1.0, 1.0, 1.0, 1.0, 1.0, 1.0, 1.0, 1.0, 1.0, 1.0, 1.0, 1.0, 1.0, 1.0, 1.0, 1.0, 1.0, 1.0, 1.0, 1.0, 1.0, 1.0, 1.0, 1.0, 1.0, 1.0, 1.0, 1.0, 1.0, 1.0, 1.0, 1.0, 1.0, 1.0, 1.0, 1.0, 1.0, 1.0, 1.0, 1.0, 1.0, 1.0, 1.0, 1.0, 1.0, 1.0, 1.0, 1.0, 1.0, 0.003677, 0.003677, 0.008023, 1.0, 0.003677, 0.003677, 0.008023, 1.0, 0.003677, 0.003677, 0.008023, 1.0, 0.003677, 0.003677, 0.008023, 1.0, 0.003677, 0.003677, 0.008023, 1.0, 0.003677, 0.003677, 0.008023, 1.0, 0.003677, 0.003677, 0.008023, 1.0, 0.003677, 0.003677, 0.008023, 1.0, 1.0, 1.0, 1.0, 1.0, 1.0, 1.0, 1.0, 1.0, 1.0, 1.0, 1.0, 1.0, 1.0, 1.0, 1.0, 1.0, 1.0, 1.0, 1.0, 1.0, 1.0, 1.0, 1.0, 1.0, 1.0, 1.0, 1.0, 1.0, 1.0, 1.0, 1.0, 1.0, 1.0, 1.0, 1.0, 1.0, 1.0, 1.0, 1.0, 1.0, 1.0, 1.0, 1.0, 1.0, 1.0, 1.0, 1.0, 1.0, 1.0, 1.0, 1.0, 1.0, 1.0, 1.0, 1.0, 1.0, 1.0, 1.0, 1.0, 1.0, 1.0, 1.0, 1.0, 1.0, 1.0, 1.0, 1.0, 1.0, 1.0, 1.0, 1.0, 1.0, 1.0, 1.0, 1.0, 1.0, 1.0, 1.0, 1.0, 1.0, 1.0, 1.0, 1.0, 1.0, 1.0, 1.0, 1.0, 1.0, 1.0, 1.0, 1.0, 1.0, 1.0, 1.0, 1.0, 1.0, 1.0, 1.0, 1.0, 1.0, 1.0, 1.0, 1.0, 1.0, 1.0, 1.0, 1.0, 1.0, 1.0, 1.0, 1.0, 1.0, 1.0, 1.0, 1.0, 1.0, 1.0, 1.0, 1.0, 1.0, 1.0, 1.0, 1.0, 1.0, 1.0, 1.0, 1.0, 1.0, 1.0, 1.0, 1.0, 1.0, 1.0, 1.0, 1.0, 1.0, 1.0, 1.0, 1.0, 1.0, 1.0, 1.0, 1.0, 1.0, 1.0, 1.0, 1.0, 1.0, 1.0, 1.0, 1.0, 1.0, 1.0, 1.0, 1.0, 1.0, 1.0, 1.0, 1.0, 1.0, 1.0, 1.0, 1.0, 1.0, 1.0, 1.0, 1.0, 1.0, 1.0, 1.0, 1.0, 1.0, 1.0, 1.0, 1.0, 1.0, 1.0, 1.0, 1.0, 1.0, 1.0, 1.0, 1.0, 1.0, 1.0, 1.0, 1.0, 1.0, 1.0, 1.0, 1.0, 1.0, 1.0, 1.0, 1.0, 1.0, 1.0, 1.0, 1.0, 1.0, 1.0, 1.0, 1.0, 1.0, 1.0, 1.0, 1.0, 1.0, 1.0, 1.0, 1.0, 1.0, 1.0, 1.0, 1.0, 1.0, 1.0, 1.0, 1.0, 1.0, 1.0, 1.0, 1.0, 1.0, 1.0, 1.0, 1.0, 1.0, 1.0, 1.0, 1.0, 1.0, 1.0, 1.0, 1.0, 1.0, 1.0, 1.0, 1.0, 1.0, 1.0, 1.0, 1.0, 1.0, 1.0, 1.0, 1.0, 1.0, 1.0, 1.0, 1.0, 1.0, 1.0, 1.0, 1.0, 1.0, 1.0, 1.0, 1.0, 1.0, 1.0, 1.0, 1.0, 1.0, 1.0, 1.0, 1.0, 1.0, 1.0, 1.0, 1.0, 1.0, 1.0, 1.0, 1.0, 1.0, 1.0, 1.0, 1.0, 1.0, 1.0, 1.0, 1.0, 1.0, 1.0, 1.0, 1.0, 1.0, 1.0, 1.0, 1.0, 1.0, 1.0, 1.0, 1.0, 1.0, 1.0, 1.0, 1.0, 1.0, 1.0, 1.0, 1.0, 1.0, 1.0, 1.0, 1.0, 1.0, 1.0, 1.0, 1.0, 1.0, 1.0, 1.0, 1.0, 1.0, 1.0, 1.0, 1.0, 1.0, 1.0, 1.0, 1.0, 1.0, 1.0, 1.0, 1.0, 1.0, 1.0, 1.0, 1.0, 1.0, 1.0, 1.0, 1.0, 1.0, 1.0, 1.0, 1.0, 1.0, 1.0, 1.0, 1.0, 1.0, 1.0, 1.0, 1.0, 1.0, 1.0, 1.0, 1.0, 1.0, 1.0, 1.0, 1.0, 1.0, 1.0, 1.0, 1.0, 1.0, 1.0, 1.0, 1.0, 1.0, 1.0, 1.0, 1.0, 1.0, 1.0, 1.0, 1.0, 1.0, 1.0, 1.0, 1.0, 1.0, 1.0, 1.0, 1.0, 1.0, 1.0, 1.0, 1.0, 1.0, 1.0, 1.0, 1.0, 1.0, 1.0, 1.0, 1.0, 1.0, 1.0, 1.0, 1.0, 1.0, 1.0, 1.0, 1.0, 1.0, 1.0, 1.0, 1.0, 1.0, 1.0, 1.0, 1.0, 1.0, 1.0, 1.0, 1.0, 1.0, 1.0, 1.0, 1.0, 1.0, 1.0, 1.0, 1.0, 1.0, 1.0, 1.0, 1.0, 1.0, 1.0, 1.0, 1.0, 1.0, 1.0, 1.0, 1.0, 1.0, 1.0, 1.0, 1.0, 1.0, 1.0, 1.0, 1.0, 1.0, 1.0, 1.0, 1.0, 1.0, 1.0, 1.0, 1.0, 1.0, 1.0, 1.0, 1.0, 1.0, 1.0, 1.0, 1.0, 1.0, 1.0, 1.0, 1.0, 1.0, 1.0, 1.0, 1.0, 1.0, 1.0, 1.0, 1.0, 1.0, 1.0, 1.0, 1.0, 1.0, 1.0, 1.0, 1.0, 1.0, 1.0, 1.0, 1.0, 1.0, 1.0, 1.0, 1.0, 1.0, 1.0, 1.0, 1.0, 1.0, 1.0, 1.0, 1.0, 1.0, 1.0, 1.0, 1.0, 1.0, 1.0, 1.0, 1.0, 1.0, 1.0, 1.0, 1.0, 1.0, 1.0, 1.0, 1.0, 1.0, 1.0, 1.0, 1.0, 1.0, 1.0, 1.0, 1.0, 1.0, 1.0, 1.0, 1.0, 1.0, 1.0, 1.0, 1.0, 1.0, 1.0, 1.0, 1.0, 1.0, 1.0, 1.0, 1.0, 1.0, 1.0, 1.0, 1.0, 1.0, 1.0, 1.0, 1.0, 1.0, 1.0, 1.0, 1.0, 1.0, 1.0, 1.0, 1.0, 1.0, 1.0, 1.0, 1.0, 1.0, 1.0, 1.0, 1.0, 1.0, 1.0, 1.0, 1.0, 1.0, 1.0, 1.0, 1.0, 1.0, 1.0, 1.0, 1.0, 1.0, 1.0, 1.0, 1.0, 1.0, 1.0, 1.0, 1.0, 1.0, 1.0, 1.0, 1.0, 1.0, 1.0, 1.0, 1.0, 1.0, 1.0, 1.0, 1.0, 1.0, 1.0, 1.0, 1.0, 1.0, 1.0, 1.0, 1.0, 1.0, 1.0, 1.0, 1.0, 1.0, 1.0, 1.0, 1.0, 1.0, 1.0, 1.0, 1.0, 1.0, 1.0, 1.0, 1.0, 1.0, 1.0, 1.0, 1.0, 1.0, 1.0, 1.0, 1.0, 1.0, 1.0, 1.0, 1.0, 1.0, 1.0, 1.0, 1.0, 1.0, 1.0, 1.0, 1.0, 1.0, 1.0, 1.0, 1.0, 1.0, 1.0, 1.0, 1.0, 1.0, 1.0, 1.0, 1.0, 1.0, 1.0, 1.0, 1.0, 1.0, 1.0, 1.0, 1.0, 1.0, 1.0, 1.0, 1.0, 1.0, 1.0, 1.0, 1.0, 1.0, 1.0, 1.0, 1.0, 1.0, 1.0, 1.0, 1.0, 1.0, 1.0, 1.0, 1.0, 1.0, 1.0, 1.0, 1.0, 1.0, 1.0, 1.0, 1.0, 1.0, 1.0, 1.0, 1.0, 1.0, 1.0, 1.0, 1.0, 1.0, 1.0, 1.0, 1.0, 1.0, 1.0, 1.0, 1.0, 1.0, 1.0, 1.0, 1.0, 1.0, 1.0, 1.0, 1.0, 1.0, 1.0, 1.0, 1.0, 1.0, 1.0, 1.0, 1.0, 1.0, 1.0, 1.0, 1.0, 1.0, 1.0, 1.0, 1.0, 1.0, 1.0, 1.0, 1.0, 1.0, 1.0, 1.0, 1.0, 1.0, 1.0, 1.0, 1.0, 1.0, 1.0, 1.0, 1.0, 1.0, 1.0, 1.0, 1.0, 1.0, 1.0, 1.0, 1.0, 1.0, 1.0, 1.0, 1.0, 1.0, 1.0, 1.0, 1.0, 1.0, 1.0, 1.0, 1.0, 1.0, 1.0, 1.0, 1.0, 1.0, 1.0, 1.0, 1.0, 1.0, 1.0, 1.0, 1.0, 1.0, 1.0, 1.0, 1.0, 1.0, 1.0, 1.0, 1.0, 1.0, 1.0, 1.0, 1.0, 1.0, 1.0, 1.0, 1.0, 1.0, 1.0, 1.0, 1.0, 1.0, 1.0, 1.0, 1.0, 1.0, 1.0, 1.0, 1.0, 1.0, 1.0, 1.0, 1.0, 1.0, 1.0, 1.0, 1.0, 1.0, 1.0, 1.0, 1.0, 1.0, 1.0, 1.0, 1.0, 1.0, 1.0, 1.0, 1.0, 1.0, 0.04667, 0.04817, 0.06301, 1.0, 0.04667, 0.04817, 0.06301, 1.0, 0.04667, 0.04817, 0.06301, 1.0, 0.04667, 0.04817, 0.06301, 1.0, 0.04667, 0.04817, 0.06301, 1.0, 0.04667, 0.04817, 0.06301, 1.0, 0.04667, 0.04817, 0.06301, 1.0, 0.04667, 0.04817, 0.06301, 1.0, 0.04667, 0.04817, 0.06301, 1.0, 0.04667, 0.04817, 0.06301, 1.0, 0.04667, 0.04817, 0.06301, 1.0, 0.04667, 0.04817, 0.06301, 1.0, 0.04667, 0.04817, 0.06301, 1.0, 0.04667, 0.04817, 0.06301, 1.0, 0.04667, 0.04817, 0.06301, 1.0, 0.04667, 0.04817, 0.06301, 1.0, 0.04667, 0.04817, 0.06301, 1.0, 0.04667, 0.04817, 0.06301, 1.0, 0.04667, 0.04817, 0.06301, 1.0, 0.04667, 0.04817, 0.06301, 1.0, 0.04667, 0.04817, 0.06301, 1.0, 0.04667, 0.04817, 0.06301, 1.0, 0.04667, 0.04817, 0.06301, 1.0, 0.04667, 0.04817, 0.06301, 1.0, 0.04667, 0.04817, 0.06301, 1.0, 0.04667, 0.04817, 0.06301, 1.0, 0.04667, 0.04817, 0.06301, 1.0, 0.04667, 0.04817, 0.06301, 1.0, 0.04667, 0.04817, 0.06301, 1.0, 0.04667, 0.04817, 0.06301, 1.0, 0.04667, 0.04817, 0.06301, 1.0, 0.04667, 0.04817, 0.06301, 1.0, 0.04667, 0.04817, 0.06301, 1.0, 0.04667, 0.04817, 0.06301, 1.0, 0.04667, 0.04817, 0.06301, 1.0, 0.04667, 0.04817, 0.06301, 1.0, 0.04667, 0.04817, 0.06301, 1.0, 0.04667, 0.04817, 0.06301, 1.0, 0.04667, 0.04817, 0.06301, 1.0, 0.04667, 0.04817, 0.06301, 1.0, 0.04667, 0.04817, 0.06301, 1.0, 1.0, 1.0, 1.0, 1.0, 1.0, 1.0, 1.0, 1.0, 1.0, 1.0, 1.0, 1.0, 1.0, 1.0, 1.0, 1.0, 1.0, 1.0, 1.0, 1.0, 0.04667, 0.04817, 0.06301, 1.0, 0.04667, 0.04817, 0.06301, 1.0, 0.04667, 0.04817, 0.06301, 1.0, 0.04667, 0.04817, 0.06301, 1.0, 0.04667, 0.04817, 0.06301, 1.0, 0.04667, 0.04817, 0.06301, 1.0, 0.04667, 0.04817, 0.06301, 1.0, 0.04667, 0.04817, 0.06301, 1.0, 0.04667, 0.04817, 0.06301, 1.0, 0.04667, 0.04817, 0.06301, 1.0, 0.04667, 0.04817, 0.06301, 1.0, 0.04667, 0.04817, 0.06301, 1.0, 0.04667, 0.04817, 0.06301, 1.0, 0.04667, 0.04817, 0.06301, 1.0, 0.04667, 0.04817, 0.06301, 1.0, 0.04667, 0.04817, 0.06301, 1.0, 0.04667, 0.04817, 0.06301, 1.0, 0.04667, 0.04817, 0.06301, 1.0, 0.04667, 0.04817, 0.06301, 1.0, 0.04667, 0.04817, 0.06301, 1.0, 0.04667, 0.04817, 0.06301, 1.0, 0.04667, 0.04817, 0.06301, 1.0, 1.0, 1.0, 1.0, 1.0, 1.0, 1.0, 1.0, 1.0, 1.0, 1.0, 1.0, 1.0, 1.0, 1.0, 1.0, 1.0, 1.0, 1.0, 1.0, 1.0, 1.0, 1.0, 1.0, 1.0, 1.0, 1.0, 1.0, 1.0, 1.0, 1.0, 1.0, 1.0, 1.0, 1.0, 1.0, 1.0, 1.0, 1.0, 1.0, 1.0, 1.0, 1.0, 1.0, 1.0, 1.0, 1.0, 1.0, 1.0, 1.0, 1.0, 1.0, 1.0, 1.0, 1.0, 1.0, 1.0, 1.0, 1.0, 1.0, 1.0, 1.0, 1.0, 1.0, 1.0, 1.0, 1.0, 1.0, 1.0, 1.0, 1.0, 1.0, 1.0, 1.0, 1.0, 1.0, 1.0, 1.0, 1.0, 1.0, 1.0, 1.0, 1.0, 1.0, 1.0, 1.0, 1.0, 1.0, 1.0, 1.0, 1.0, 1.0, 1.0, 1.0, 1.0, 1.0, 1.0, 1.0, 1.0, 1.0, 1.0, 1.0, 1.0, 1.0, 1.0, 1.0, 1.0, 1.0, 1.0, 1.0, 1.0, 1.0, 1.0, 1.0, 1.0, 1.0, 1.0, 1.0, 1.0, 1.0, 1.0, 0.04667, 0.04817, 0.06301, 1.0, 0.04667, 0.04817, 0.06301, 1.0, 0.04667, 0.04817, 0.06301, 1.0, 0.04667, 0.04817, 0.06301, 1.0, 0.04667, 0.04817, 0.06301, 1.0, 0.04667, 0.04817, 0.06301, 1.0, 0.04667, 0.04817, 0.06301, 1.0, 0.04667, 0.04817, 0.06301, 1.0, 0.04667, 0.04817, 0.06301, 1.0, 0.04667, 0.04817, 0.06301, 1.0, 0.04667, 0.04817, 0.06301, 1.0, 0.04667, 0.04817, 0.06301, 1.0, 0.04667, 0.04817, 0.06301, 1.0, 0.04667, 0.04817, 0.06301, 1.0, 0.04667, 0.04817, 0.06301, 1.0, 0.04667, 0.04817, 0.06301, 1.0, 0.04667, 0.04817, 0.06301, 1.0, 0.04667, 0.04817, 0.06301, 1.0, 0.04667, 0.04817, 0.06301, 1.0, 0.04667, 0.04817, 0.06301, 1.0, 0.04667, 0.04817, 0.06301, 1.0, 0.04667, 0.04817, 0.06301, 1.0, 1.0, 1.0, 1.0, 1.0, 1.0, 1.0, 1.0, 1.0, 1.0, 1.0, 1.0, 1.0, 1.0, 1.0, 1.0, 1.0, 1.0, 1.0, 1.0, 1.0, 1.0, 1.0, 1.0, 1.0, 1.0, 1.0, 1.0, 1.0, 1.0, 1.0, 1.0, 1.0, 1.0, 1.0, 1.0, 1.0, 1.0, 1.0, 1.0, 1.0, 1.0, 1.0, 1.0, 1.0, 1.0, 1.0, 1.0, 1.0, 1.0, 1.0, 1.0, 1.0, 1.0, 1.0, 1.0, 1.0, 1.0, 1.0, 1.0, 1.0, 1.0, 1.0, 1.0, 1.0, 1.0, 1.0, 1.0, 1.0, 1.0, 1.0, 1.0, 1.0, 1.0, 1.0, 1.0, 1.0, 1.0, 1.0, 1.0, 1.0, 1.0, 1.0, 1.0, 1.0, 1.0, 1.0, 1.0, 1.0, 1.0, 1.0, 1.0, 1.0, 1.0, 1.0, 1.0, 1.0, 1.0, 1.0, 1.0, 1.0, 1.0, 1.0, 1.0, 1.0, 1.0, 1.0, 1.0, 1.0, 1.0, 1.0, 1.0, 1.0, 1.0, 1.0, 1.0, 1.0, 1.0, 1.0, 1.0, 1.0, 1.0, 1.0, 1.0, 1.0, 1.0, 1.0, 1.0, 1.0, 1.0, 1.0, 1.0, 1.0, 1.0, 1.0, 1.0, 1.0, 1.0, 1.0, 1.0, 1.0, 1.0, 1.0, 1.0, 1.0, 1.0, 1.0, 1.0, 1.0, 1.0, 1.0, 1.0, 1.0, 1.0, 1.0, 1.0, 1.0, 1.0, 1.0, 1.0, 1.0, 1.0, 1.0, 1.0, 1.0, 1.0, 1.0, 1.0, 1.0, 1.0, 1.0, 1.0, 1.0, 1.0, 1.0, 1.0, 1.0, 1.0, 1.0, 1.0, 1.0, 1.0, 1.0, 1.0, 1.0, 1.0, 1.0, 1.0, 1.0, 1.0, 1.0, 1.0, 1.0, 1.0, 1.0, 1.0, 1.0, 1.0, 1.0, 1.0, 1.0, 1.0, 1.0, 1.0, 1.0, 1.0, 1.0, 1.0, 1.0, 1.0, 1.0, 1.0, 1.0, 1.0, 1.0, 1.0, 1.0, 1.0, 1.0, 1.0, 1.0, 1.0, 1.0, 1.0, 1.0, 1.0, 1.0, 1.0, 1.0, 1.0, 1.0, 1.0, 1.0, 1.0, 1.0, 1.0, 1.0, 1.0, 1.0, 1.0, 1.0, 0.04667, 0.04817, 0.06301, 1.0, 0.04667, 0.04817, 0.06301, 1.0, 0.04667, 0.04817, 0.06301, 1.0, 0.04667, 0.04817, 0.06301, 1.0, 0.04667, 0.04817, 0.06301, 1.0, 0.04667, 0.04817, 0.06301, 1.0, 0.04667, 0.04817, 0.06301, 1.0, 0.04667, 0.04817, 0.06301, 1.0, 0.04667, 0.04817, 0.06301, 1.0, 0.04667, 0.04817, 0.06301, 1.0, 0.04667, 0.04817, 0.06301, 1.0, 0.04667, 0.04817, 0.06301, 1.0, 0.04667, 0.04817, 0.06301, 1.0, 0.04667, 0.04817, 0.06301, 1.0, 0.04667, 0.04817, 0.06301, 1.0, 0.04667, 0.04817, 0.06301, 1.0, 0.04667, 0.04817, 0.06301, 1.0, 0.04667, 0.04817, 0.06301, 1.0, 0.04667, 0.04817, 0.06301, 1.0, 0.04667, 0.04817, 0.06301, 1.0, 0.04667, 0.04817, 0.06301, 1.0, 0.04667, 0.04817, 0.06301, 1.0, 0.04667, 0.04817, 0.06301, 1.0, 0.04667, 0.04817, 0.06301, 1.0, 0.04667, 0.04817, 0.06301, 1.0, 0.04667, 0.04817, 0.06301, 1.0, 0.04667, 0.04817, 0.06301, 1.0, 0.04667, 0.04817, 0.06301, 1.0, 0.04667, 0.04817, 0.06301, 1.0, 0.04667, 0.04817, 0.06301, 1.0, 0.04667, 0.04817, 0.06301, 1.0, 0.04667, 0.04817, 0.06301, 1.0, 0.04667, 0.04817, 0.06301, 1.0, 0.04667, 0.04817, 0.06301, 1.0, 0.04667, 0.04817, 0.06301, 1.0, 0.04667, 0.04817, 0.06301, 1.0, 1.0, 1.0, 1.0, 1.0, 1.0, 1.0, 1.0, 1.0, 1.0, 1.0, 1.0, 1.0, 1.0, 1.0, 1.0, 1.0, 0.04667, 0.04817, 0.06301, 1.0, 0.04667, 0.04817, 0.06301, 1.0, 0.04667, 0.04817, 0.06301, 1.0, 0.04667, 0.04817, 0.06301, 1.0, 0.04667, 0.04817, 0.06301, 1.0, 0.04667, 0.04817, 0.06301, 1.0, 0.04667, 0.04817, 0.06301, 1.0, 0.04667, 0.04817, 0.06301, 1.0, 0.04667, 0.04817, 0.06301, 1.0, 0.04667, 0.04817, 0.06301, 1.0, 0.04667, 0.04817, 0.06301, 1.0, 0.04667, 0.04817, 0.06301, 1.0, 0.04667, 0.04817, 0.06301, 1.0, 0.04667, 0.04817, 0.06301, 1.0, 0.04667, 0.04817, 0.06301, 1.0, 0.04667, 0.04817, 0.06301, 1.0, 0.04667, 0.04817, 0.06301, 1.0, 0.04667, 0.04817, 0.06301, 1.0, 0.04667, 0.04817, 0.06301, 1.0, 0.04667, 0.04817, 0.06301, 1.0, 0.04667, 0.04817, 0.06301, 1.0, 0.04667, 0.04817, 0.06301, 1.0, 0.04667, 0.04817, 0.06301, 1.0, 0.04667, 0.04817, 0.06301, 1.0, 1.0, 1.0, 1.0, 1.0, 1.0, 1.0, 1.0, 1.0, 1.0, 1.0, 1.0, 1.0, 1.0, 1.0, 1.0, 1.0, 0.04667, 0.04817, 0.06301, 1.0, 0.04667, 0.04817, 0.06301, 1.0, 0.04667, 0.04817, 0.06301, 1.0, 0.04667, 0.04817, 0.06301, 1.0, 0.04667, 0.04817, 0.06301, 1.0, 0.04667, 0.04817, 0.06301, 1.0, 0.04667, 0.04817, 0.06301, 1.0, 0.04667, 0.04817, 0.06301, 1.0, 0.04667, 0.04817, 0.06301, 1.0, 0.04667, 0.04817, 0.06301, 1.0, 0.04667, 0.04817, 0.06301, 1.0, 0.04667, 0.04817, 0.06301, 1.0, 0.04667, 0.04817, 0.06301, 1.0, 0.04667, 0.04817, 0.06301, 1.0, 0.04667, 0.04817, 0.06301, 1.0, 0.04667, 0.04817, 0.06301, 1.0, 1.0, 1.0, 1.0, 1.0, 1.0, 1.0, 1.0, 1.0, 1.0, 1.0, 1.0, 1.0, 1.0, 1.0, 1.0, 1.0, 0.04667, 0.04817, 0.06301, 1.0, 0.04667, 0.04817, 0.06301, 1.0, 0.04667, 0.04817, 0.06301, 1.0, 0.04667, 0.04817, 0.06301, 1.0, 0.04667, 0.04817, 0.06301, 1.0, 0.04667, 0.04817, 0.06301, 1.0, 0.04667, 0.04817, 0.06301, 1.0, 0.04667, 0.04817, 0.06301, 1.0, 0.04667, 0.04817, 0.06301, 1.0, 0.04667, 0.04817, 0.06301, 1.0, 0.04667, 0.04817, 0.06301, 1.0, 0.04667, 0.04817, 0.06301, 1.0, 0.04667, 0.04817, 0.06301, 1.0, 0.04667, 0.04817, 0.06301, 1.0, 0.04667, 0.04817, 0.06301, 1.0, 0.04667, 0.04817, 0.06301, 1.0, 0.04667, 0.04817, 0.06301, 1.0, 0.04667, 0.04817, 0.06301, 1.0, 0.04667, 0.04817, 0.06301, 1.0, 0.04667, 0.04817, 0.06301, 1.0, 1.0, 1.0, 1.0, 1.0, 1.0, 1.0, 1.0, 1.0, 1.0, 1.0, 1.0, 1.0, 1.0, 1.0, 1.0, 1.0, 0.04667, 0.04817, 0.06301, 1.0, 0.04667, 0.04817, 0.06301, 1.0, 0.04667, 0.04817, 0.06301, 1.0, 0.04667, 0.04817, 0.06301, 1.0, 0.04667, 0.04817, 0.06301, 1.0, 0.04667, 0.04817, 0.06301, 1.0, 0.04667, 0.04817, 0.06301, 1.0, 0.04667, 0.04817, 0.06301, 1.0, 0.04667, 0.04817, 0.06301, 1.0, 0.04667, 0.04817, 0.06301, 1.0, 0.04667, 0.04817, 0.06301, 1.0, 0.04667, 0.04817, 0.06301, 1.0, 0.04667, 0.04817, 0.06301, 1.0, 0.04667, 0.04817, 0.06301, 1.0, 0.04667, 0.04817, 0.06301, 1.0, 0.04667, 0.04817, 0.06301, 1.0, 0.04667, 0.04817, 0.06301, 1.0, 0.04667, 0.04817, 0.06301, 1.0, 0.04667, 0.04817, 0.06301, 1.0, 0.04667, 0.04817, 0.06301, 1.0, 0.04667, 0.04817, 0.06301, 1.0, 0.04667, 0.04817, 0.06301, 1.0, 0.04667, 0.04817, 0.06301, 1.0, 0.04667, 0.04817, 0.06301, 1.0, 0.04667, 0.04817, 0.06301, 1.0, 0.04667, 0.04817, 0.06301, 1.0, 0.04667, 0.04817, 0.06301, 1.0, 0.04667, 0.04817, 0.06301, 1.0, 0.04667, 0.04817, 0.06301, 1.0, 0.04667, 0.04817, 0.06301, 1.0, 0.04667, 0.04817, 0.06301, 1.0, 0.04667, 0.04817, 0.06301, 1.0, 0.04667, 0.04817, 0.06301, 1.0, 0.04667, 0.04817, 0.06301, 1.0, 0.04667, 0.04817, 0.06301, 1.0, 0.04667, 0.04817, 0.06301, 1.0, 0.04667, 0.04817, 0.06301, 1.0, 0.04667, 0.04817, 0.06301, 1.0, 0.04667, 0.04817, 0.06301, 1.0, 0.04667, 0.04817, 0.06301, 1.0, 0.04667, 0.04817, 0.06301, 1.0, 0.04667, 0.04817, 0.06301, 1.0, 0.04667, 0.04817, 0.06301, 1.0, 0.04667, 0.04817, 0.06301, 1.0, 0.04667, 0.04817, 0.06301, 1.0, 0.04667, 0.04817, 0.06301, 1.0, 0.04667, 0.04817, 0.06301, 1.0, 0.04667, 0.04817, 0.06301, 1.0, 0.04667, 0.04817, 0.06301, 1.0, 0.04667, 0.04817, 0.06301, 1.0, 0.04667, 0.04817, 0.06301, 1.0, 0.04667, 0.04817, 0.06301, 1.0, 0.04667, 0.04817, 0.06301, 1.0, 0.04667, 0.04817, 0.06301, 1.0, 0.04667, 0.04817, 0.06301, 1.0, 0.04667, 0.04817, 0.06301, 1.0, 0.04667, 0.04817, 0.06301, 1.0, 0.04667, 0.04817, 0.06301, 1.0, 0.04667, 0.04817, 0.06301, 1.0, 0.04667, 0.04817, 0.06301, 1.0, 1.0, 1.0, 1.0, 1.0, 1.0, 1.0, 1.0, 1.0, 1.0, 1.0, 1.0, 1.0, 1.0, 1.0, 1.0, 1.0, 1.0, 1.0, 1.0, 1.0, 1.0, 1.0, 1.0, 1.0, 1.0, 1.0, 1.0, 1.0, 1.0, 1.0, 1.0, 1.0, 1.0, 1.0, 1.0, 1.0, 1.0, 1.0, 1.0, 1.0, 1.0, 1.0, 1.0, 1.0, 1.0, 1.0, 1.0, 1.0, 1.0, 1.0, 1.0, 1.0, 1.0, 1.0, 1.0, 1.0, 1.0, 1.0, 1.0, 1.0, 1.0, 1.0, 1.0, 1.0, 1.0, 1.0, 1.0, 1.0, 1.0, 1.0, 1.0, 1.0, 1.0, 1.0, 1.0, 1.0, 1.0, 1.0, 1.0, 1.0, 1.0, 1.0, 1.0, 1.0, 1.0, 1.0, 1.0, 1.0, 1.0, 1.0, 1.0, 1.0, 1.0, 1.0, 1.0, 1.0, 1.0, 1.0, 1.0, 1.0, 1.0, 1.0, 1.0, 1.0, 1.0, 1.0, 1.0, 1.0, 1.0, 1.0, 1.0, 1.0, 1.0, 1.0, 1.0, 1.0, 1.0, 1.0, 1.0, 1.0, 1.0, 1.0, 1.0, 1.0, 1.0, 1.0, 1.0, 1.0, 1.0, 1.0, 1.0, 1.0, 1.0, 1.0, 1.0, 1.0, 1.0, 1.0, 1.0, 1.0, 1.0, 1.0, 1.0, 1.0, 1.0, 1.0, 1.0, 1.0, 1.0, 1.0, 1.0, 1.0, 1.0, 1.0, 1.0, 1.0, 1.0, 1.0, 1.0, 1.0, 1.0, 1.0, 1.0, 1.0, 1.0, 1.0, 1.0, 1.0, 1.0, 1.0, 1.0, 1.0, 1.0, 1.0, 1.0, 1.0, 1.0, 1.0, 1.0, 1.0, 1.0, 1.0, 1.0, 1.0, 1.0, 1.0, 1.0, 1.0, 1.0, 1.0, 1.0, 1.0, 1.0, 1.0, 1.0, 1.0, 1.0, 1.0, 1.0, 1.0, 1.0, 1.0, 1.0, 1.0, 1.0, 1.0, 1.0, 1.0, 1.0, 1.0, 1.0, 1.0, 1.0, 1.0, 1.0, 1.0, 1.0, 1.0, 1.0, 1.0, 1.0, 1.0, 1.0, 1.0, 1.0, 1.0, 1.0, 1.0, 1.0, 1.0, 1.0, 1.0, 1.0, 1.0, 1.0, 1.0, 1.0, 1.0, 1.0, 1.0, 1.0, 1.0, 1.0, 1.0, 1.0, 1.0, 1.0, 1.0, 1.0, 1.0, 1.0, 1.0, 1.0, 1.0, 1.0, 1.0, 1.0, 1.0, 1.0, 1.0, 1.0, 1.0, 1.0, 1.0, 1.0, 1.0, 1.0, 1.0, 1.0, 1.0, 1.0, 1.0, 1.0, 1.0, 1.0, 1.0, 1.0, 1.0, 1.0, 1.0, 1.0, 1.0, 1.0, 1.0, 1.0, 1.0, 1.0, 1.0, 1.0, 1.0, 1.0, 1.0, 1.0, 1.0, 1.0, 1.0, 1.0, 1.0, 1.0, 1.0, 1.0, 1.0, 1.0, 1.0, 1.0, 1.0, 1.0, 1.0, 1.0, 1.0, 1.0, 1.0, 1.0, 1.0, 1.0, 1.0, 1.0, 1.0, 1.0, 1.0, 1.0, 1.0, 1.0, 1.0, 1.0, 1.0, 1.0, 1.0, 1.0, 1.0, 1.0, 1.0, 1.0, 1.0, 1.0, 1.0, 1.0, 1.0, 1.0, 1.0, 1.0, 1.0, 1.0, 1.0, 1.0, 1.0, 1.0, 1.0, 1.0, 1.0, 1.0, 1.0, 1.0, 1.0, 1.0, 1.0, 1.0, 1.0, 1.0, 1.0, 1.0, 1.0, 1.0, 1.0, 1.0, 1.0, 1.0, 1.0, 0.04667, 0.04817, 0.06301, 1.0, 0.04667, 0.04817, 0.06301, 1.0, 0.04667, 0.04817, 0.06301, 1.0, 0.04667, 0.04817, 0.06301, 1.0, 0.04667, 0.04817, 0.06301, 1.0, 0.04667, 0.04817, 0.06301, 1.0, 0.04667, 0.04817, 0.06301, 1.0, 0.04667, 0.04817, 0.06301, 1.0, 0.04667, 0.04817, 0.06301, 1.0, 0.04667, 0.04817, 0.06301, 1.0, 0.04667, 0.04817, 0.06301, 1.0, 0.04667, 0.04817, 0.06301, 1.0, 0.04667, 0.04817, 0.06301, 1.0, 0.04667, 0.04817, 0.06301, 1.0, 0.04667, 0.04817, 0.06301, 1.0, 0.04667, 0.04817, 0.06301, 1.0, 1.0, 1.0, 1.0, 1.0, 1.0, 1.0, 1.0, 1.0, 1.0, 1.0, 1.0, 1.0, 1.0, 1.0, 1.0, 1.0, 0.04667, 0.04817, 0.06301, 1.0, 0.04667, 0.04817, 0.06301, 1.0, 0.04667, 0.04817, 0.06301, 1.0, 0.04667, 0.04817, 0.06301, 1.0, 0.04667, 0.04817, 0.06301, 1.0, 0.04667, 0.04817, 0.06301, 1.0, 0.04667, 0.04817, 0.06301, 1.0, 0.04667, 0.04817, 0.06301, 1.0, 0.04667, 0.04817, 0.06301, 1.0, 0.04667, 0.04817, 0.06301, 1.0, 0.04667, 0.04817, 0.06301, 1.0, 0.04667, 0.04817, 0.06301, 1.0, 0.04667, 0.04817, 0.06301, 1.0, 0.04667, 0.04817, 0.06301, 1.0, 0.04667, 0.04817, 0.06301, 1.0, 0.04667, 0.04817, 0.06301, 1.0, 1.0, 1.0, 1.0, 1.0, 1.0, 1.0, 1.0, 1.0, 1.0, 1.0, 1.0, 1.0, 1.0, 1.0, 1.0, 1.0, 0.04667, 0.04817, 0.06301, 1.0, 0.04667, 0.04817, 0.06301, 1.0, 0.04667, 0.04817, 0.06301, 1.0, 0.04667, 0.04817, 0.06301, 1.0, 0.04667, 0.04817, 0.06301, 1.0, 0.04667, 0.04817, 0.06301, 1.0, 0.04667, 0.04817, 0.06301, 1.0, 0.04667, 0.04817, 0.06301, 1.0, 0.04667, 0.04817, 0.06301, 1.0, 0.04667, 0.04817, 0.06301, 1.0, 0.04667, 0.04817, 0.06301, 1.0, 0.04667, 0.04817, 0.06301, 1.0, 0.04667, 0.04817, 0.06301, 1.0, 0.04667, 0.04817, 0.06301, 1.0, 0.04667, 0.04817, 0.06301, 1.0, 0.04667, 0.04817, 0.06301, 1.0, 1.0, 1.0, 1.0, 1.0, 1.0, 1.0, 1.0, 1.0, 1.0, 1.0, 1.0, 1.0, 1.0, 1.0, 1.0, 1.0, 0.04667, 0.04817, 0.06301, 1.0, 0.04667, 0.04817, 0.06301, 1.0, 0.04667, 0.04817, 0.06301, 1.0, 0.04667, 0.04817, 0.06301, 1.0, 0.04667, 0.04817, 0.06301, 1.0, 0.04667, 0.04817, 0.06301, 1.0, 0.04667, 0.04817, 0.06301, 1.0, 0.04667, 0.04817, 0.06301, 1.0, 0.04667, 0.04817, 0.06301, 1.0, 0.04667, 0.04817, 0.06301, 1.0, 0.04667, 0.04817, 0.06301, 1.0, 0.04667, 0.04817, 0.06301, 1.0, 0.04667, 0.04817, 0.06301, 1.0, 0.04667, 0.04817, 0.06301, 1.0, 0.04667, 0.04817, 0.06301, 1.0, 0.04667, 0.04817, 0.06301, 1.0, 1.0, 1.0, 1.0, 1.0, 1.0, 1.0, 1.0, 1.0, 1.0, 1.0, 1.0, 1.0, 1.0, 1.0, 1.0, 1.0, 0.04667, 0.04817, 0.06301, 1.0, 0.04667, 0.04817, 0.06301, 1.0, 0.04667, 0.04817, 0.06301, 1.0, 0.04667, 0.04817, 0.06301, 1.0, 0.04667, 0.04817, 0.06301, 1.0, 0.04667, 0.04817, 0.06301, 1.0, 0.04667, 0.04817, 0.06301, 1.0, 0.04667, 0.04817, 0.06301, 1.0, 1.0, 1.0, 1.0, 1.0, 1.0, 1.0, 1.0, 1.0, 1.0, 1.0, 1.0, 1.0, 1.0, 1.0, 1.0, 1.0, 0.04667, 0.04817, 0.06301, 1.0, 0.04667, 0.04817, 0.06301, 1.0, 0.04667, 0.04817, 0.06301, 1.0, 0.04667, 0.04817, 0.06301, 1.0, 0.04667, 0.04817, 0.06301, 1.0, 0.04667, 0.04817, 0.06301, 1.0, 0.04667, 0.04817, 0.06301, 1.0, 0.04667, 0.04817, 0.06301, 1.0, 1.0, 1.0, 1.0, 1.0, 1.0, 1.0, 1.0, 1.0, 1.0, 1.0, 1.0, 1.0, 1.0, 1.0, 1.0, 1.0, 0.04667, 0.04817, 0.06301, 1.0, 0.04667, 0.04817, 0.06301, 1.0, 0.04667, 0.04817, 0.06301, 1.0, 0.04667, 0.04817, 0.06301, 1.0, 0.04667, 0.04817, 0.06301, 1.0, 0.04667, 0.04817, 0.06301, 1.0, 0.04667, 0.04817, 0.06301, 1.0, 0.04667, 0.04817, 0.06301, 1.0, 0.04667, 0.04817, 0.06301, 1.0, 0.04667, 0.04817, 0.06301, 1.0, 0.04667, 0.04817, 0.06301, 1.0, 0.04667, 0.04817, 0.06301, 1.0, 0.04667, 0.04817, 0.06301, 1.0, 0.04667, 0.04817, 0.06301, 1.0, 0.04667, 0.04817, 0.06301, 1.0, 0.04667, 0.04817, 0.06301, 1.0, 1.0, 1.0, 1.0, 1.0, 1.0, 1.0, 1.0, 1.0, 1.0, 1.0, 1.0, 1.0, 1.0, 1.0, 1.0, 1.0, 0.04667, 0.04817, 0.06301, 1.0, 0.04667, 0.04817, 0.06301, 1.0, 0.04667, 0.04817, 0.06301, 1.0, 0.04667, 0.04817, 0.06301, 1.0, 0.04667, 0.04817, 0.06301, 1.0, 0.04667, 0.04817, 0.06301, 1.0, 0.04667, 0.04817, 0.06301, 1.0, 0.04667, 0.04817, 0.06301, 1.0, 0.04667, 0.04817, 0.06301, 1.0, 0.04667, 0.04817, 0.06301, 1.0, 0.04667, 0.04817, 0.06301, 1.0, 0.04667, 0.04817, 0.06301, 1.0, 0.04667, 0.04817, 0.06301, 1.0, 0.04667, 0.04817, 0.06301, 1.0, 0.04667, 0.04817, 0.06301, 1.0, 0.04667, 0.04817, 0.06301, 1.0, 0.04667, 0.04817, 0.06301, 1.0, 0.04667, 0.04817, 0.06301, 1.0, 0.04667, 0.04817, 0.06301, 1.0, 0.04667, 0.04817, 0.06301, 1.0, 0.04667, 0.04817, 0.06301, 1.0, 0.04667, 0.04817, 0.06301, 1.0, 0.04667, 0.04817, 0.06301, 1.0, 0.04667, 0.04817, 0.06301, 1.0, 0.04667, 0.04817, 0.06301, 1.0, 0.04667, 0.04817, 0.06301, 1.0, 0.04667, 0.04817, 0.06301, 1.0, 0.04667, 0.04817, 0.06301, 1.0, 0.04667, 0.04817, 0.06301, 1.0, 0.04667, 0.04817, 0.06301, 1.0, 0.04667, 0.04817, 0.06301, 1.0, 0.04667, 0.04817, 0.06301, 1.0, 0.04667, 0.04817, 0.06301, 1.0, 0.04667, 0.04817, 0.06301, 1.0, 0.04667, 0.04817, 0.06301, 1.0, 0.04667, 0.04817, 0.06301, 1.0, 0.04667, 0.04817, 0.06301, 1.0, 0.04667, 0.04817, 0.06301, 1.0, 0.04667, 0.04817, 0.06301, 1.0, 0.04667, 0.04817, 0.06301, 1.0, 0.04667, 0.04817, 0.06301, 1.0, 0.04667, 0.04817, 0.06301, 1.0, 0.04667, 0.04817, 0.06301, 1.0, 0.04667, 0.04817, 0.06301, 1.0, 0.04667, 0.04817, 0.06301, 1.0, 0.04667, 0.04817, 0.06301, 1.0, 0.04667, 0.04817, 0.06301, 1.0, 0.04667, 0.04817, 0.06301, 1.0, 0.04667, 0.04817, 0.06301, 1.0, 0.04667, 0.04817, 0.06301, 1.0, 0.04667, 0.04817, 0.06301, 1.0, 0.04667, 0.04817, 0.06301, 1.0, 0.04667, 0.04817, 0.06301, 1.0, 0.04667, 0.04817, 0.06301, 1.0, 0.04667, 0.04817, 0.06301, 1.0, 0.04667, 0.04817, 0.06301, 1.0, 0.04667, 0.04817, 0.06301, 1.0, 0.04667, 0.04817, 0.06301, 1.0, 0.04667, 0.04817, 0.06301, 1.0, 0.04667, 0.04817, 0.06301, 1.0, 0.04667, 0.04817, 0.06301, 1.0, 0.04667, 0.04817, 0.06301, 1.0, 0.04667, 0.04817, 0.06301, 1.0, 0.04667, 0.04817, 0.06301, 1.0, 0.04667, 0.04817, 0.06301, 1.0, 0.04667, 0.04817, 0.06301, 1.0, 0.04667, 0.04817, 0.06301, 1.0, 0.04667, 0.04817, 0.06301, 1.0, 0.04667, 0.04817, 0.06301, 1.0, 0.04667, 0.04817, 0.06301, 1.0, 0.04667, 0.04817, 0.06301, 1.0, 0.04667, 0.04817, 0.06301, 1.0, 0.04667, 0.04817, 0.06301, 1.0, 0.04667, 0.04817, 0.06301, 1.0, 0.04667, 0.04817, 0.06301, 1.0, 0.04667, 0.04817, 0.06301, 1.0, 0.04667, 0.04817, 0.06301, 1.0, 0.04667, 0.04817, 0.06301, 1.0, 0.04667, 0.04817, 0.06301, 1.0, 0.04667, 0.04817, 0.06301, 1.0, 0.04667, 0.04817, 0.06301, 1.0, 1.0, 1.0, 1.0, 1.0, 1.0, 1.0, 1.0, 1.0, 1.0, 1.0, 1.0, 1.0, 1.0, 1.0, 1.0, 1.0, 1.0, 1.0, 1.0, 1.0, 1.0, 1.0, 1.0, 1.0, 1.0, 1.0, 1.0, 1.0, 1.0, 1.0, 1.0, 1.0, 1.0, 1.0, 1.0, 1.0, 1.0, 1.0, 1.0, 1.0, 1.0, 1.0, 1.0, 1.0, 1.0, 1.0, 1.0, 1.0, 1.0, 1.0, 1.0, 1.0, 1.0, 1.0, 1.0, 1.0, 1.0, 1.0, 1.0, 1.0, 1.0, 1.0, 1.0, 1.0, 1.0, 1.0, 1.0, 1.0, 1.0, 1.0, 1.0, 1.0, 1.0, 1.0, 1.0, 1.0, 1.0, 1.0, 1.0, 1.0, 1.0, 1.0, 1.0, 1.0, 1.0, 1.0, 1.0, 1.0, 1.0, 1.0, 1.0, 1.0, 1.0, 1.0, 1.0, 1.0, 1.0, 1.0, 1.0, 1.0, 1.0, 1.0, 1.0, 1.0, 1.0, 1.0, 1.0, 1.0, 1.0, 1.0, 1.0, 1.0, 1.0, 1.0, 1.0, 1.0, 1.0, 1.0, 1.0, 1.0, 1.0, 1.0, 1.0, 1.0, 1.0, 1.0, 1.0, 1.0, 1.0, 1.0, 1.0, 1.0, 1.0, 1.0, 1.0, 1.0, 1.0, 1.0, 1.0, 1.0, 1.0, 1.0, 1.0, 1.0, 1.0, 1.0, 1.0, 1.0, 1.0, 1.0, 1.0, 1.0, 1.0, 1.0, 1.0, 1.0, 1.0, 1.0, 1.0, 1.0, 1.0, 1.0, 1.0, 1.0, 1.0, 1.0, 1.0, 1.0, 1.0, 1.0, 1.0, 1.0, 1.0, 1.0, 1.0, 1.0, 1.0, 1.0, 1.0, 1.0, 1.0, 1.0, 1.0, 1.0, 1.0, 1.0, 1.0, 1.0, 1.0, 1.0, 1.0, 1.0, 1.0, 1.0, 1.0, 1.0, 1.0, 1.0, 1.0, 1.0, 1.0, 1.0, 1.0, 1.0, 1.0, 1.0, 1.0, 1.0])
me_cube.materials.append(mat_chassis)
me_cube.materials.append(mat_glow)
me_cube.materials.append(mat_frame)
me_cube.materials.append(mat_canopy)
me_cube.use_remesh_preserve_volume = False
me_cube.use_remesh_preserve_attributes = False
me_cube.use_mirror_vertex_groups = False
me_cube.use_paint_bone_selection = False
me_cube.use_paint_mask = True
me_cube.update()

# ---- objects
ob_light = bpy.data.objects.new('Light', light_light)
ob_camera = bpy.data.objects.new('Camera', cam_camera)
ob_empty = bpy.data.objects.new('Empty', None)
ob_light_001 = bpy.data.objects.new('Light.001', light_light_001)
ob_light_002 = bpy.data.objects.new('Light.002', light_light_002)
ob_plane = bpy.data.objects.new('Plane', me_plane)
ob_cube = bpy.data.objects.new('Cube', me_cube)

# ---- transforms, parenting, visibility, modifiers, constraints
ob_light.location = (4.076, 1.005, 5.904)
ob_light.rotation_euler = (0.6503, 0.05522, 1.866)
ob_light.lock_rotations_4d = False
ob_light.empty_display_type = 'ARROWS'
ob_light.color = (0.0, 0.0, 0.0, 0.0)
ob_light.lineart.crease_threshold = 0.0
ob_camera.location = (-5.741, -16.73, 3.86)
ob_camera.rotation_euler = (1.333, -2.61e-08, -0.3489)
ob_camera.scale = (1.0, 1.0, 1.0)
ob_camera.lock_rotations_4d = False
ob_camera.empty_display_type = 'ARROWS'
ob_camera.color = (0.0, 0.0, 0.0, 0.0)
ob_camera.display_type = 'WIRE'
ob_camera.lineart.crease_threshold = 0.0
ob_empty.location = (-2.931e-16, 0.02031, -1.32)
ob_empty.rotation_euler = (1.571, -0.0, 1.571)
ob_empty.scale = (4.341, 4.341, 4.341)
ob_empty.empty_display_type = 'IMAGE'
ob_empty.empty_display_size = 5.0
ob_empty.use_empty_image_alpha = True
ob_empty.color = (1.0, 1.0, 1.0, 0.1973)
ob_empty.lineart.crease_threshold = 0.0
ob_light_001.location = (-11.82, 14.68, -0.05959)
ob_light_001.rotation_euler = (0.6503, 0.05522, 1.866)
ob_light_001.lock_rotations_4d = False
ob_light_001.empty_display_type = 'ARROWS'
ob_light_001.color = (0.0, 0.0, 0.0, 0.0)
ob_light_001.lineart.crease_threshold = 0.0
ob_light_002.parent = ob_cube
ob_light_002.matrix_parent_inverse = Matrix(((1.0, -0.0, 0.0, -0.0), (-0.0, 1.0, -0.0, 0.0), (0.0, -0.0, 1.0, 0.2045), (-0.0, 0.0, -0.0, 1.0)))
ob_light_002.location = (2.075e-16, 1.666, -0.1482)
ob_light_002.rotation_euler = (0.2516, 8.299e-18, 1.552e-19)
ob_light_002.scale = (0.5, 0.5, 0.5)
ob_light_002.lock_rotations_4d = False
ob_light_002.empty_display_type = 'ARROWS'
ob_light_002.color = (0.0, 0.0, 0.0, 0.0)
ob_light_002.lineart.crease_threshold = 0.0
ob_plane.location = (0.0, 0.0, -2.447)
ob_plane.scale = (49.71, 49.71, 49.71)
ob_plane.lineart.crease_threshold = 0.0
ob_cube.location = (0.0, 0.0, -0.2045)
ob_cube.lock_rotations_4d = False
ob_cube.empty_display_type = 'ARROWS'
ob_cube.lineart.crease_threshold = 0.0
_m = ob_cube.modifiers.new('Mirror', 'MIRROR')
_m.use_clip = True
_m = ob_cube.modifiers.new('EdgeSplit', 'EDGE_SPLIT')
_m.use_edge_angle = False

# ---- collection membership
col_collection.objects.link(ob_light)
col_collection.objects.link(ob_camera)
col_collection.objects.link(ob_empty)
col_collection.objects.link(ob_light_001)
col_collection.objects.link(ob_light_002)
col_collection.objects.link(ob_plane)
col_hovercar.objects.link(ob_cube)

# ---- scene / render settings (as saved in the file)
scene.camera = ob_camera
scene.frame_start = 0; scene.frame_end = 59; scene.frame_set(0)
scene.render.engine = 'BLENDER_EEVEE_NEXT'
scene.cycles.use_denoising = False
scene.cycles.samples = 128
scene.cycles.sampling_pattern = 'TABULATED_SOBOL'
scene.cycles.use_adaptive_sampling = False
scene.cycles.use_light_tree = False
scene.eevee.use_gtao = True
scene.eevee.gtao_distance = 6.36
scene.view_settings.view_transform = 'Filmic'
bpy.context.view_layer.update()
